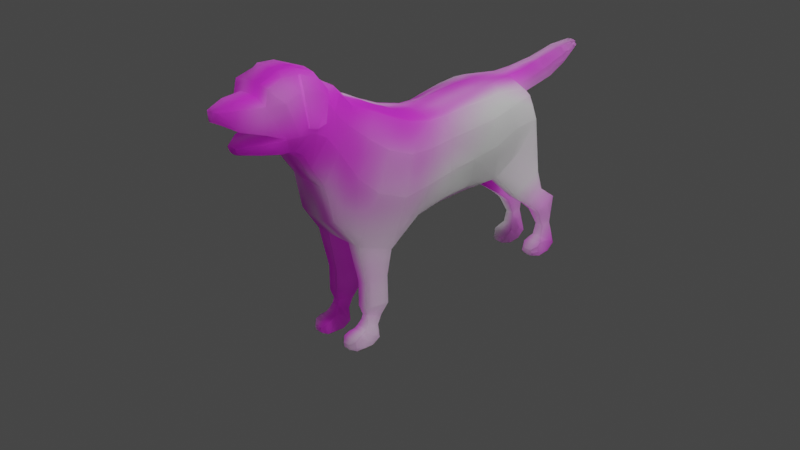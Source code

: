 # Source: hewie_bkp_w_laplace2.blend  (saved by Blender 2.83.19; exported with 4.5.12 LTS)
import bpy
from mathutils import Matrix  # noqa: F401  (used for matrix-valued properties, if any)

bpy.ops.wm.read_factory_settings(use_empty=True)
scene = bpy.context.scene
scene.name = 'Scene'

# ---- collections
col_collection = bpy.data.collections.new('Collection'); scene.collection.children.link(col_collection)

# ---- images (referenced by path relative to the original .blend; pixels are not part of the script)
import os
ASSET_DIR = os.environ.get("B2B_ASSET_DIR", "")  # directory of the original .blend (textures are referenced by path, not embedded)
HERE = os.path.dirname(os.path.abspath(__file__))  # packed textures are extracted next to this script under _unpacked/

def load_image(name, relpath, width, height, colorspace="sRGB"):
    """Load a texture the original file referenced (path relative to the .blend, or extracted next to this script)."""
    p = next((c for c in (os.path.join(HERE, relpath), os.path.join(ASSET_DIR, relpath)) if relpath and os.path.exists(c)), "")
    if p:
        img = bpy.data.images.load(p, check_existing=True)
        img.name = name
    else:  # same state as the original file: an image datablock whose file is absent (Cycles renders it pink)
        img = bpy.data.images.new(name, width, height)
        img.source = "FILE"
        img.filepath = "//" + (relpath or name)
    img.colorspace_settings.name = colorspace
    return img
img_brown_fur_texture_jpg_001 = load_image('brown-fur-texture.jpg.001', 'brown-fur-texture.jpg', 1024, 1024, 'sRGB')

# ---- materials (node trees are filled in below, after node groups)
mat_material = bpy.data.materials.new('Material')
mat_material.alpha_threshold = 0.0
mat_material.line_color = (0.0, 0.0, 0.0, 1.0)

# ---- node groups
ng_poliigon_uber_mapping = bpy.data.node_groups.new('Poliigon Uber Mapping', 'ShaderNodeTree')
_s = ng_poliigon_uber_mapping.interface.new_socket(name='UV', in_out='OUTPUT', socket_type='NodeSocketVector')
_s.min_value = 0.0
_s.max_value = -3.403e+38
_s = ng_poliigon_uber_mapping.interface.new_socket(name='GridView', in_out='OUTPUT', socket_type='NodeSocketFloat')
_s = ng_poliigon_uber_mapping.interface.new_socket(name='UV', in_out='INPUT', socket_type='NodeSocketVector')
_s.min_value = 0.0
_s.max_value = -3.403e+38
_s = ng_poliigon_uber_mapping.interface.new_socket(name='Scale', in_out='INPUT', socket_type='NodeSocketFloat')
_s.default_value = 1.0
_s = ng_poliigon_uber_mapping.interface.new_socket(name='Aspect Ratio', in_out='INPUT', socket_type='NodeSocketFloat')
_s.default_value = 1.0
_s = ng_poliigon_uber_mapping.interface.new_socket(name='Translate X', in_out='INPUT', socket_type='NodeSocketFloat')
_s = ng_poliigon_uber_mapping.interface.new_socket(name='Translate Y', in_out='INPUT', socket_type='NodeSocketFloat')
_s = ng_poliigon_uber_mapping.interface.new_socket(name='Global Rotation', in_out='INPUT', socket_type='NodeSocketFloat')
_s = ng_poliigon_uber_mapping.interface.new_socket(name='Mosaic Rotation', in_out='INPUT', socket_type='NodeSocketFloat')
_s.min_value = 0.0
_s.max_value = 100.0
_s = ng_poliigon_uber_mapping.interface.new_socket(name='Mosaic Noise', in_out='INPUT', socket_type='NodeSocketFloat')
_s.min_value = 0.0
_s.max_value = 1.0
_N = ng_poliigon_uber_mapping.nodes; _L = ng_poliigon_uber_mapping.links
n0 = _N.new('ShaderNodeTexChecker'); n0.name = 'Checker Texture.001'; n0.location = (68, -30)
n0.inputs[1].default_value = (0.0, 0.0, 0.0, 1.0)
n0.inputs[2].default_value = (1.0, 1.0, 1.0, 1.0)
n0.inputs[3].default_value = 1.0
n1 = _N.new('ShaderNodeTexChecker'); n1.name = 'Checker Texture.002'; n1.location = (65, -202)
n1.inputs[1].default_value = (0.01002, 0.01002, 0.01002, 1.0)
n1.inputs[2].default_value = (0.7874, 0.7874, 0.7874, 1.0)
n1.inputs[3].default_value = 4.0
n2 = _N.new('ShaderNodeCombineXYZ'); n2.name = 'Combine XYZ'; n2.location = (870, -119)
n2.hide = True
n2.inputs[2].default_value = 0.2
n3 = _N.new('ShaderNodeCombineXYZ'); n3.name = 'Combine XYZ.001'; n3.location = (194, -35)
n3.hide = True
n4 = _N.new('ShaderNodeCombineXYZ'); n4.name = 'Combine XYZ.002'; n4.location = (777, -218)
n4.hide = True
n4.inputs[2].default_value = 16.4
n5 = _N.new('ShaderNodeCombineXYZ'); n5.name = 'Combine XYZ.003'; n5.location = (783, -35)
n5.hide = True
n5.inputs[2].default_value = 8.1
n6 = _N.new('ShaderNodeCombineXYZ'); n6.name = 'Combine XYZ.004'; n6.location = (30, -110)
n6.hide = True
n7 = _N.new('ShaderNodeCombineXYZ'); n7.name = 'Combine XYZ.005'; n7.location = (525, -54)
n8 = _N.new('ShaderNodeCombineXYZ'); n8.name = 'Combine XYZ.006'; n8.location = (1138, -44)
n9 = _N.new('ShaderNodeCombineXYZ'); n9.name = 'Combine XYZ.007'; n9.location = (519, -138)
n10 = _N.new('NodeFrame'); n10.name = 'Frame'; n10.location = (-1737, 826)
n10.label = 'Scale'
n10.width = 403
n10.label_size = 64
n11 = _N.new('NodeFrame'); n11.name = 'Frame.001'; n11.location = (257, 856)
n11.label = 'Mosaic Rotation'
n11.width = 671
n11.label_size = 64
n12 = _N.new('NodeFrame'); n12.name = 'Frame.002'; n12.location = (-1232, 696)
n12.label = 'Mosaic Noise'
n12.width = 1456
n12.label_size = 64
n13 = _N.new('NodeFrame'); n13.name = 'Frame.003'; n13.location = (980, 609)
n13.label = 'Combine'
n13.width = 518
n13.label_size = 64
n14 = _N.new('NodeFrame'); n14.name = 'Frame.004'; n14.location = (3585, 527)
n14.label = 'GridView'
n14.width = 485
n14.label_size = 64
n15 = _N.new('NodeFrame'); n15.name = 'Frame.005'; n15.location = (2245, 628)
n15.label = 'Rotation'
n15.width = 1308
n15.label_size = 64
n16 = _N.new('NodeFrame'); n16.name = 'Frame.006'; n16.location = (1525, 626)
n16.label = 'Translation'
n16.width = 695
n16.label_size = 64
n17 = _N.new('NodeFrame'); n17.name = 'Frame.008'; n17.location = (3587, 900)
n17.label = 'Aspect Ratio'
n17.width = 689
n17.label_size = 64
n18 = _N.new('NodeGroupInput'); n18.name = 'Group Input'; n18.location = (-2148, 639)
n19 = _N.new('NodeGroupOutput'); n19.name = 'Group Output'; n19.location = (4444, 580)
n20 = _N.new('ShaderNodeMath'); n20.name = 'Math'; n20.location = (30, -35)
n20.hide = True
n20.operation = 'MODULO'
n20.inputs[2].default_value = 0.0
n21 = _N.new('ShaderNodeMath'); n21.name = 'Math.001'; n21.location = (557, -39)
n21.hide = True
n21.operation = 'ROUND'
n21.inputs[1].default_value = 1.3
n21.inputs[2].default_value = 0.0
n22 = _N.new('ShaderNodeMath'); n22.name = 'Math.002'; n22.location = (469, -123)
n22.hide = True
n22.operation = 'ROUND'
n22.inputs[1].default_value = 1.3
n22.inputs[2].default_value = 0.0
n23 = _N.new('ShaderNodeMath'); n23.name = 'Math.003'; n23.location = (32, -53)
n23.hide = True
n23.operation = 'SUBTRACT'
n23.inputs[2].default_value = 0.0
n24 = _N.new('ShaderNodeMath'); n24.name = 'Math.004'; n24.location = (30, -118)
n24.hide = True
n24.operation = 'SUBTRACT'
n24.inputs[2].default_value = 0.0
n25 = _N.new('ShaderNodeMath'); n25.name = 'Math.005'; n25.location = (50, -292)
n25.hide = True
n25.operation = 'MODULO'
n25.inputs[2].default_value = 0.0
n26 = _N.new('ShaderNodeMath'); n26.name = 'Math.006'; n26.location = (1202, -145)
n26.hide = True
n26.operation = 'MULTIPLY'
n26.inputs[2].default_value = 0.0
n27 = _N.new('ShaderNodeMath'); n27.name = 'Math.007'; n27.location = (1201, -195)
n27.hide = True
n27.operation = 'MULTIPLY'
n27.inputs[2].default_value = 0.0
n28 = _N.new('ShaderNodeMath'); n28.name = 'Math.008'; n28.location = (84, -134)
n28.hide = True
n28.operation = 'SINE'
n28.inputs[1].default_value = 1.0
n28.inputs[2].default_value = 0.0
n29 = _N.new('ShaderNodeMath'); n29.name = 'Math.009'; n29.location = (288, -63)
n29.hide = True
n29.operation = 'MULTIPLY'
n29.inputs[2].default_value = 0.0
n30 = _N.new('ShaderNodeMath'); n30.name = 'Math.010'; n30.location = (85, -208)
n30.hide = True
n30.operation = 'COSINE'
n30.inputs[1].default_value = 1.0
n30.inputs[2].default_value = 0.0
n31 = _N.new('ShaderNodeMath'); n31.name = 'Math.011'; n31.location = (285, -237)
n31.hide = True
n31.operation = 'MULTIPLY'
n31.inputs[2].default_value = 0.0
n32 = _N.new('ShaderNodeMath'); n32.name = 'Math.012'; n32.location = (501, -141)
n32.hide = True
n32.operation = 'SUBTRACT'
n32.inputs[2].default_value = 0.0
n33 = _N.new('ShaderNodeMath'); n33.name = 'Math.013'; n33.location = (282, -158)
n33.hide = True
n33.operation = 'MULTIPLY'
n33.inputs[2].default_value = 0.0
n34 = _N.new('ShaderNodeMath'); n34.name = 'Math.014'; n34.location = (287, -300)
n34.hide = True
n34.operation = 'MULTIPLY'
n34.inputs[2].default_value = 0.0
n35 = _N.new('ShaderNodeMath'); n35.name = 'Math.015'; n35.location = (494, -259)
n35.hide = True
n35.inputs[2].default_value = 0.0
n36 = _N.new('ShaderNodeMath'); n36.name = 'Math.016'; n36.location = (1286, -39)
n36.hide = True
n36.operation = 'MULTIPLY'
n36.inputs[2].default_value = 0.0
n37 = _N.new('ShaderNodeMath'); n37.name = 'Math.017'; n37.location = (230, -75)
n37.hide = True
n37.operation = 'MULTIPLY'
n37.inputs[2].default_value = 0.0
n38 = _N.new('ShaderNodeMath'); n38.name = 'Math.018'; n38.location = (233, -114)
n38.hide = True
n38.operation = 'MULTIPLY'
n38.inputs[2].default_value = 0.0
n39 = _N.new('ShaderNodeMath'); n39.name = 'Math.019'; n39.location = (271, -30)
n39.inputs[2].default_value = 0.0
n40 = _N.new('ShaderNodeMath'); n40.name = 'Math.020'; n40.location = (284, -30)
n40.operation = 'MULTIPLY'
n40.inputs[2].default_value = 0.0
n41 = _N.new('ShaderNodeMath'); n41.name = 'Math.021'; n41.location = (263, -199)
n41.inputs[2].default_value = 0.0
n42 = _N.new('ShaderNodeMath'); n42.name = 'Math.022'; n42.location = (223, -163)
n42.hide = True
n42.operation = 'MULTIPLY'
n42.inputs[1].default_value = 3.141
n42.inputs[2].default_value = 0.0
n43 = _N.new('ShaderNodeMath'); n43.name = 'Math.023'; n43.location = (394, -167)
n43.hide = True
n43.operation = 'DIVIDE'
n43.inputs[1].default_value = 180.0
n43.inputs[2].default_value = 0.0
n44 = _N.new('ShaderNodeMath'); n44.name = 'Math.024'; n44.location = (572, -132)
n44.hide = True
n44.operation = 'SINE'
n44.inputs[1].default_value = 1.0
n44.inputs[2].default_value = 0.0
n45 = _N.new('ShaderNodeMath'); n45.name = 'Math.025'; n45.location = (572, -177)
n45.hide = True
n45.operation = 'COSINE'
n45.inputs[1].default_value = 1.0
n45.inputs[2].default_value = 0.0
n46 = _N.new('ShaderNodeMath'); n46.name = 'Math.026'; n46.location = (774, -35)
n46.hide = True
n46.operation = 'MULTIPLY'
n46.inputs[2].default_value = 0.0
n47 = _N.new('ShaderNodeMath'); n47.name = 'Math.027'; n47.location = (778, -113)
n47.hide = True
n47.operation = 'MULTIPLY'
n47.inputs[2].default_value = 0.0
n48 = _N.new('ShaderNodeMath'); n48.name = 'Math.028'; n48.location = (938, -77)
n48.hide = True
n48.operation = 'SUBTRACT'
n48.inputs[2].default_value = 0.0
n49 = _N.new('ShaderNodeMath'); n49.name = 'Math.029'; n49.location = (787, -186)
n49.hide = True
n49.operation = 'MULTIPLY'
n49.inputs[2].default_value = 0.0
n50 = _N.new('ShaderNodeMath'); n50.name = 'Math.030'; n50.location = (782, -287)
n50.hide = True
n50.operation = 'MULTIPLY'
n50.inputs[2].default_value = 0.0
n51 = _N.new('ShaderNodeMath'); n51.name = 'Math.031'; n51.location = (946, -237)
n51.hide = True
n51.inputs[2].default_value = 0.0
n52 = _N.new('ShaderNodeMix'); n52.name = 'Mix'; n52.location = (197, -137)
n52.hide = True
n52.data_type = 'RGBA'
n52.blend_type = 'MULTIPLY'
n52.inputs[0].default_value = 1.0
n53 = _N.new('ShaderNodeMix'); n53.name = 'Mix.001'; n53.location = (314, -69)
n53.data_type = 'RGBA'
n53.blend_type = 'DIFFERENCE'
n53.inputs[0].default_value = 1.0
n54 = _N.new('ShaderNodeMix'); n54.name = 'Mix.002'; n54.location = (386, -37)
n54.hide = True
n54.data_type = 'RGBA'
n54.blend_type = 'DIFFERENCE'
n55 = _N.new('ShaderNodeMix'); n55.name = 'Mix.003'; n55.location = (294, -120)
n55.hide = True
n55.data_type = 'RGBA'
n55.blend_type = 'DIFFERENCE'
n56 = _N.new('ShaderNodeTexNoise'); n56.name = 'Musgrave Texture'; n56.location = (1056, -126)
n56.width = 150
n56.hide = True
n56.noise_type = 'HETERO_TERRAIN'
n56.normalize = False
n56.inputs[2].default_value = 9.4
n56.inputs[3].default_value = 4.0
n56.inputs[4].default_value = 0.0256
n56.inputs[5].default_value = 2.5
n56.inputs[6].default_value = 1.0
n57 = _N.new('ShaderNodeTexNoise'); n57.name = 'Musgrave Texture.001'; n57.location = (963, -220)
n57.width = 150
n57.hide = True
n57.noise_type = 'HETERO_TERRAIN'
n57.normalize = False
n57.inputs[2].default_value = 9.4
n57.inputs[3].default_value = 4.0
n57.inputs[4].default_value = 0.0256
n57.inputs[5].default_value = 2.5
n57.inputs[6].default_value = 1.0
n58 = _N.new('ShaderNodeTexNoise'); n58.name = 'Musgrave Texture.002'; n58.location = (964, -52)
n58.width = 150
n58.hide = True
n58.noise_type = 'HETERO_TERRAIN'
n58.normalize = False
n58.inputs[2].default_value = 9.4
n58.inputs[3].default_value = 4.0
n58.inputs[4].default_value = 0.0256
n58.inputs[5].default_value = 2.5
n58.inputs[6].default_value = 1.0
n59 = _N.new('ShaderNodeTexNoise'); n59.name = 'Noise Texture'; n59.location = (44, -182)
n59.hide = True
n60 = _N.new('NodeReroute'); n60.name = 'Reroute'; n60.location = (-1754, 781)
n60.width = 16
n60.socket_idname = 'NodeSocketVector'
n61 = _N.new('NodeReroute'); n61.name = 'Reroute.001'; n61.location = (-1756, 607)
n61.width = 16
n61.socket_idname = 'NodeSocketVector'
n62 = _N.new('NodeReroute'); n62.name = 'Reroute.002'; n62.location = (-1714, 585)
n62.width = 16
n62.socket_idname = 'NodeSocketFloat'
n63 = _N.new('NodeReroute'); n63.name = 'Reroute.003'; n63.location = (200, -93)
n63.width = 16
n63.socket_idname = 'NodeSocketFloat'
n64 = _N.new('NodeReroute'); n64.name = 'Reroute.004'; n64.location = (-1539, 589)
n64.width = 16
n64.socket_idname = 'NodeSocketFloat'
n65 = _N.new('NodeReroute'); n65.name = 'Reroute.005'; n65.location = (199, -131)
n65.width = 16
n65.socket_idname = 'NodeSocketFloat'
n66 = _N.new('NodeReroute'); n66.name = 'Reroute.006'; n66.location = (-69, 481)
n66.width = 16
n66.socket_idname = 'NodeSocketFloat'
n67 = _N.new('NodeReroute'); n67.name = 'Reroute.007'; n67.location = (150, 544)
n67.width = 16
n67.socket_idname = 'NodeSocketFloat'
n68 = _N.new('NodeReroute'); n68.name = 'Reroute.008'; n68.location = (-57, 251)
n68.width = 16
n68.socket_idname = 'NodeSocketFloat'
n69 = _N.new('NodeReroute'); n69.name = 'Reroute.009'; n69.location = (147, 803)
n69.width = 16
n69.socket_idname = 'NodeSocketFloat'
n70 = _N.new('NodeReroute'); n70.name = 'Reroute.010'; n70.location = (152, 272)
n70.width = 16
n70.socket_idname = 'NodeSocketFloat'
n71 = _N.new('NodeReroute'); n71.name = 'Reroute.011'; n71.location = (-1284, 283)
n71.width = 16
n71.socket_idname = 'NodeSocketFloat'
n72 = _N.new('NodeReroute'); n72.name = 'Reroute.012'; n72.location = (-1283, 588)
n72.width = 16
n72.socket_idname = 'NodeSocketFloat'
n73 = _N.new('NodeReroute'); n73.name = 'Reroute.013'; n73.location = (1162, -163)
n73.width = 16
n73.socket_idname = 'NodeSocketFloat'
n74 = _N.new('NodeReroute'); n74.name = 'Reroute.014'; n74.location = (-69, 277)
n74.width = 16
n74.socket_idname = 'NodeSocketFloat'
n75 = _N.new('NodeReroute'); n75.name = 'Reroute.015'; n75.location = (1177, -56)
n75.width = 16
n75.socket_idname = 'NodeSocketFloat'
n76 = _N.new('NodeReroute'); n76.name = 'Reroute.016'; n76.location = (1251, -42)
n76.width = 16
n76.socket_idname = 'NodeSocketFloat'
n77 = _N.new('NodeReroute'); n77.name = 'Reroute.017'; n77.location = (1251, -149)
n77.width = 16
n77.socket_idname = 'NodeSocketFloat'
n78 = _N.new('NodeReroute'); n78.name = 'Reroute.018'; n78.location = (1150, -76)
n78.width = 16
n78.socket_idname = 'NodeSocketFloat'
n79 = _N.new('NodeReroute'); n79.name = 'Reroute.019'; n79.location = (1150, -193)
n79.width = 16
n79.socket_idname = 'NodeSocketFloat'
n80 = _N.new('NodeReroute'); n80.name = 'Reroute.020'; n80.location = (1187, -243)
n80.width = 16
n80.socket_idname = 'NodeSocketFloat'
n81 = _N.new('NodeReroute'); n81.name = 'Reroute.021'; n81.location = (1187, -147)
n81.width = 16
n81.socket_idname = 'NodeSocketFloat'
n82 = _N.new('NodeReroute'); n82.name = 'Reroute.022'; n82.location = (170, -158)
n82.width = 16
n82.socket_idname = 'NodeSocketFloat'
n83 = _N.new('NodeReroute'); n83.name = 'Reroute.023'; n83.location = (1063, 244)
n83.width = 16
n83.socket_idname = 'NodeSocketFloat'
n84 = _N.new('NodeReroute'); n84.name = 'Reroute.024'; n84.location = (-1307, 250)
n84.width = 16
n84.socket_idname = 'NodeSocketFloat'
n85 = _N.new('NodeReroute'); n85.name = 'Reroute.025'; n85.location = (-1306, 493)
n85.width = 16
n85.socket_idname = 'NodeSocketFloat'
n86 = _N.new('NodeReroute'); n86.name = 'Reroute.026'; n86.location = (-1329, 563)
n86.width = 16
n86.socket_idname = 'NodeSocketFloat'
n87 = _N.new('NodeReroute'); n87.name = 'Reroute.027'; n87.location = (-1328, 232)
n87.width = 16
n87.socket_idname = 'NodeSocketFloat'
n88 = _N.new('NodeReroute'); n88.name = 'Reroute.028'; n88.location = (-1358, 533)
n88.width = 16
n88.socket_idname = 'NodeSocketFloat'
n89 = _N.new('NodeReroute'); n89.name = 'Reroute.029'; n89.location = (-1353, 207)
n89.width = 16
n89.socket_idname = 'NodeSocketFloat'
n90 = _N.new('NodeReroute'); n90.name = 'Reroute.030'; n90.location = (230, -334)
n90.width = 16
n90.socket_idname = 'NodeSocketFloat'
n91 = _N.new('NodeReroute'); n91.name = 'Reroute.031'; n91.location = (1667, 195)
n91.width = 16
n91.socket_idname = 'NodeSocketFloat'
n92 = _N.new('NodeReroute'); n92.name = 'Reroute.032'; n92.location = (200, -165)
n92.width = 16
n92.socket_idname = 'NodeSocketFloat'
n93 = _N.new('NodeReroute'); n93.name = 'Reroute.033'; n93.location = (1641, 222)
n93.width = 16
n93.socket_idname = 'NodeSocketFloat'
n94 = _N.new('NodeReroute'); n94.name = 'Reroute.034'; n94.location = (-1290, 813)
n94.width = 16
n94.socket_idname = 'NodeSocketFloat'
n95 = _N.new('NodeReroute'); n95.name = 'Reroute.035'; n95.location = (-1285, 776)
n95.width = 16
n95.socket_idname = 'NodeSocketFloat'
n96 = _N.new('NodeReroute'); n96.name = 'Reroute.036'; n96.location = (109, 777)
n96.width = 16
n96.socket_idname = 'NodeSocketFloat'
n97 = _N.new('NodeReroute'); n97.name = 'Reroute.037'; n97.location = (-1380, 514)
n97.width = 16
n97.socket_idname = 'NodeSocketFloat'
n98 = _N.new('NodeReroute'); n98.name = 'Reroute.038'; n98.location = (-1375, 175)
n98.width = 16
n98.socket_idname = 'NodeSocketFloat'
n99 = _N.new('NodeReroute'); n99.name = 'Reroute.039'; n99.location = (182, -167)
n99.width = 16
n99.socket_idname = 'NodeSocketFloat'
n100 = _N.new('NodeReroute'); n100.name = 'Reroute.040'; n100.location = (2330, 149)
n100.width = 16
n100.socket_idname = 'NodeSocketFloat'
n101 = _N.new('NodeReroute'); n101.name = 'Reroute.041'; n101.location = (33, -187)
n101.width = 16
n101.socket_idname = 'NodeSocketVector'
n102 = _N.new('NodeReroute'); n102.name = 'Reroute.042'; n102.location = (-1255, 514)
n102.width = 16
n102.socket_idname = 'NodeSocketVector'
n103 = _N.new('NodeReroute'); n103.name = 'Reroute.043'; n103.location = (-1255, 609)
n103.width = 16
n103.socket_idname = 'NodeSocketVector'
n104 = _N.new('NodeReroute'); n104.name = 'Reroute.044'; n104.location = (-1283, 505)
n104.width = 16
n104.socket_idname = 'NodeSocketFloat'
n105 = _N.new('NodeReroute'); n105.name = 'Reroute.045'; n105.location = (327, -198)
n105.width = 16
n105.socket_idname = 'NodeSocketFloat'
n106 = _N.new('NodeReroute'); n106.name = 'Reroute.046'; n106.location = (328, -59)
n106.width = 16
n106.socket_idname = 'NodeSocketFloat'
n107 = _N.new('NodeReroute'); n107.name = 'Reroute.047'; n107.location = (-1397, 474)
n107.width = 16
n107.socket_idname = 'NodeSocketFloat'
n108 = _N.new('NodeReroute'); n108.name = 'Reroute.048'; n108.location = (-1392, 149)
n108.width = 16
n108.socket_idname = 'NodeSocketFloat'
n109 = _N.new('NodeReroute'); n109.name = 'Reroute.049'; n109.location = (-976, 148)
n109.width = 16
n109.socket_idname = 'NodeSocketFloat'
n110 = _N.new('NodeReroute'); n110.name = 'Reroute.050'; n110.location = (254, -36)
n110.width = 16
n110.socket_idname = 'NodeSocketFloat'
n111 = _N.new('NodeReroute'); n111.name = 'Reroute.051'; n111.location = (254, -119)
n111.width = 16
n111.socket_idname = 'NodeSocketFloat'
n112 = _N.new('NodeReroute'); n112.name = 'Reroute.052'; n112.location = (327, -141)
n112.width = 16
n112.socket_idname = 'NodeSocketFloat'
n113 = _N.new('NodeReroute'); n113.name = 'Reroute.053'; n113.location = (2791, 577)
n113.width = 16
n113.socket_idname = 'NodeSocketFloat'
n114 = _N.new('NodeReroute'); n114.name = 'Reroute.054'; n114.location = (2635, 528)
n114.width = 16
n114.socket_idname = 'NodeSocketFloat'
n115 = _N.new('ShaderNodeSeparateXYZ'); n115.name = 'Separate XYZ'; n115.location = (30, -35)
n115.hide = True
n116 = _N.new('ShaderNodeSeparateXYZ'); n116.name = 'Separate XYZ.001'; n116.location = (30, -85)
n117 = _N.new('ShaderNodeSeparateXYZ'); n117.name = 'Separate XYZ.002'; n117.location = (30, -34)
n118 = _N.new('ShaderNodeSeparateXYZ'); n118.name = 'Separate XYZ.003'; n118.location = (30, -162)
n119 = _N.new('ShaderNodeVectorMath'); n119.name = 'Vector Math'; n119.location = (348, -95)
n119.hide = True
n0.parent = n14
n1.parent = n14
n2.parent = n12
n3.parent = n13
n4.parent = n12
n5.parent = n12
n6.parent = n13
n7.parent = n16
n8.parent = n15
n9.parent = n17
n20.parent = n11
n21.parent = n12
n22.parent = n12
n23.parent = n12
n24.parent = n12
n25.parent = n11
n26.parent = n12
n27.parent = n12
n28.parent = n11
n29.parent = n11
n30.parent = n11
n31.parent = n11
n32.parent = n11
n33.parent = n11
n34.parent = n11
n35.parent = n11
n36.parent = n12
n37.parent = n10
n38.parent = n10
n39.parent = n16
n40.parent = n17
n41.parent = n16
n42.parent = n15
n43.parent = n15
n44.parent = n15
n45.parent = n15
n46.parent = n15
n47.parent = n15
n48.parent = n15
n49.parent = n15
n50.parent = n15
n51.parent = n15
n52.parent = n13
n53.parent = n14
n54.parent = n12
n55.parent = n12
n56.parent = n12
n57.parent = n12
n58.parent = n12
n59.parent = n12
n63.parent = n10
n65.parent = n10
n73.parent = n12
n75.parent = n12
n76.parent = n12
n77.parent = n12
n78.parent = n12
n79.parent = n12
n80.parent = n12
n81.parent = n12
n82.parent = n13
n90.parent = n16
n92.parent = n16
n99.parent = n15
n101.parent = n14
n105.parent = n12
n106.parent = n12
n110.parent = n12
n111.parent = n12
n112.parent = n12
n115.parent = n10
n116.parent = n16
n117.parent = n15
n118.parent = n17
n119.parent = n13
_L.new(n115.outputs[0], n37.inputs[0])
_L.new(n115.outputs[1], n38.inputs[0])
_L.new(n3.outputs[0], n119.inputs[0])
_L.new(n26.outputs[0], n6.inputs[0])
_L.new(n27.outputs[0], n6.inputs[1])
_L.new(n60.outputs[0], n115.inputs[0])
_L.new(n73.outputs[0], n26.inputs[1])
_L.new(n75.outputs[0], n36.inputs[1])
_L.new(n21.outputs[0], n2.inputs[0])
_L.new(n22.outputs[0], n2.inputs[1])
_L.new(n23.outputs[0], n54.inputs[6])
_L.new(n21.outputs[0], n4.inputs[0])
_L.new(n22.outputs[0], n4.inputs[1])
_L.new(n4.outputs[0], n57.inputs[0])
_L.new(n21.outputs[0], n5.inputs[0])
_L.new(n22.outputs[0], n5.inputs[1])
_L.new(n2.outputs[0], n56.inputs[0])
_L.new(n5.outputs[0], n58.inputs[0])
_L.new(n37.outputs[0], n23.inputs[0])
_L.new(n38.outputs[0], n24.inputs[0])
_L.new(n76.outputs[0], n36.inputs[0])
_L.new(n81.outputs[0], n26.inputs[0])
_L.new(n79.outputs[0], n27.inputs[0])
_L.new(n20.outputs[0], n29.inputs[0])
_L.new(n28.outputs[0], n29.inputs[1])
_L.new(n30.outputs[0], n31.inputs[0])
_L.new(n25.outputs[0], n31.inputs[1])
_L.new(n20.outputs[0], n33.inputs[0])
_L.new(n30.outputs[0], n33.inputs[1])
_L.new(n28.outputs[0], n34.inputs[0])
_L.new(n25.outputs[0], n34.inputs[1])
_L.new(n33.outputs[0], n32.inputs[0])
_L.new(n34.outputs[0], n32.inputs[1])
_L.new(n29.outputs[0], n35.inputs[0])
_L.new(n31.outputs[0], n35.inputs[1])
_L.new(n36.outputs[0], n28.inputs[0])
_L.new(n94.outputs[0], n20.inputs[0])
_L.new(n96.outputs[0], n25.inputs[0])
_L.new(n36.outputs[0], n30.inputs[0])
_L.new(n32.outputs[0], n3.inputs[0])
_L.new(n35.outputs[0], n3.inputs[1])
_L.new(n6.outputs[0], n52.inputs[6])
_L.new(n52.outputs[2], n119.inputs[1])
_L.new(n82.outputs[0], n52.inputs[7])
_L.new(n69.outputs[0], n20.inputs[1])
_L.new(n119.outputs[0], n116.inputs[0])
_L.new(n116.outputs[0], n39.inputs[0])
_L.new(n116.outputs[1], n41.inputs[0])
_L.new(n39.outputs[0], n7.inputs[0])
_L.new(n41.outputs[0], n7.inputs[1])
_L.new(n92.outputs[0], n39.inputs[1])
_L.new(n90.outputs[0], n41.inputs[1])
_L.new(n42.outputs[0], n43.inputs[0])
_L.new(n43.outputs[0], n44.inputs[0])
_L.new(n43.outputs[0], n45.inputs[0])
_L.new(n113.outputs[0], n46.inputs[0])
_L.new(n45.outputs[0], n46.inputs[1])
_L.new(n114.outputs[0], n47.inputs[0])
_L.new(n44.outputs[0], n47.inputs[1])
_L.new(n46.outputs[0], n48.inputs[0])
_L.new(n47.outputs[0], n48.inputs[1])
_L.new(n48.outputs[0], n8.inputs[0])
_L.new(n44.outputs[0], n49.inputs[1])
_L.new(n45.outputs[0], n50.inputs[1])
_L.new(n49.outputs[0], n51.inputs[0])
_L.new(n50.outputs[0], n51.inputs[1])
_L.new(n7.outputs[0], n117.inputs[0])
_L.new(n101.outputs[0], n0.inputs[0])
_L.new(n99.outputs[0], n42.inputs[0])
_L.new(n61.outputs[0], n60.inputs[0])
_L.new(n18.outputs[0], n61.inputs[0])
_L.new(n18.outputs[1], n62.inputs[0])
_L.new(n62.outputs[0], n64.inputs[0])
_L.new(n63.outputs[0], n37.inputs[1])
_L.new(n65.outputs[0], n63.inputs[0])
_L.new(n64.outputs[0], n65.inputs[0])
_L.new(n74.outputs[0], n70.inputs[0])
_L.new(n104.outputs[0], n71.inputs[0])
_L.new(n64.outputs[0], n72.inputs[0])
_L.new(n71.outputs[0], n74.inputs[0])
_L.new(n66.outputs[0], n73.inputs[0])
_L.new(n67.outputs[0], n69.inputs[0])
_L.new(n74.outputs[0], n66.inputs[0])
_L.new(n66.outputs[0], n27.inputs[1])
_L.new(n70.outputs[0], n67.inputs[0])
_L.new(n67.outputs[0], n25.inputs[1])
_L.new(n84.outputs[0], n68.inputs[0])
_L.new(n68.outputs[0], n75.inputs[0])
_L.new(n77.outputs[0], n76.inputs[0])
_L.new(n56.outputs[0], n77.inputs[0])
_L.new(n58.outputs[0], n78.inputs[0])
_L.new(n78.outputs[0], n79.inputs[0])
_L.new(n57.outputs[0], n80.inputs[0])
_L.new(n80.outputs[0], n81.inputs[0])
_L.new(n83.outputs[0], n82.inputs[0])
_L.new(n68.outputs[0], n83.inputs[0])
_L.new(n85.outputs[0], n84.inputs[0])
_L.new(n18.outputs[6], n85.inputs[0])
_L.new(n18.outputs[3], n86.inputs[0])
_L.new(n86.outputs[0], n87.inputs[0])
_L.new(n18.outputs[4], n88.inputs[0])
_L.new(n88.outputs[0], n89.inputs[0])
_L.new(n91.outputs[0], n90.inputs[0])
_L.new(n89.outputs[0], n91.inputs[0])
_L.new(n93.outputs[0], n92.inputs[0])
_L.new(n87.outputs[0], n93.inputs[0])
_L.new(n37.outputs[0], n94.inputs[0])
_L.new(n38.outputs[0], n95.inputs[0])
_L.new(n95.outputs[0], n96.inputs[0])
_L.new(n18.outputs[5], n97.inputs[0])
_L.new(n97.outputs[0], n98.inputs[0])
_L.new(n100.outputs[0], n99.inputs[0])
_L.new(n98.outputs[0], n100.inputs[0])
_L.new(n101.outputs[0], n1.inputs[0])
_L.new(n0.outputs[0], n53.inputs[6])
_L.new(n1.outputs[0], n53.inputs[7])
_L.new(n53.outputs[2], n19.inputs[1])
_L.new(n8.outputs[0], n101.inputs[0])
_L.new(n24.outputs[0], n55.inputs[6])
_L.new(n102.outputs[0], n59.inputs[0])
_L.new(n103.outputs[0], n102.inputs[0])
_L.new(n61.outputs[0], n103.inputs[0])
_L.new(n54.outputs[2], n21.inputs[0])
_L.new(n55.outputs[2], n22.inputs[0])
_L.new(n72.outputs[0], n104.inputs[0])
_L.new(n59.outputs[0], n105.inputs[0])
_L.new(n112.outputs[0], n106.inputs[0])
_L.new(n106.outputs[0], n54.inputs[7])
_L.new(n65.outputs[0], n38.inputs[1])
_L.new(n110.outputs[0], n54.inputs[0])
_L.new(n18.outputs[7], n107.inputs[0])
_L.new(n107.outputs[0], n108.inputs[0])
_L.new(n108.outputs[0], n109.inputs[0])
_L.new(n111.outputs[0], n110.inputs[0])
_L.new(n109.outputs[0], n111.inputs[0])
_L.new(n111.outputs[0], n55.inputs[0])
_L.new(n105.outputs[0], n112.inputs[0])
_L.new(n112.outputs[0], n55.inputs[7])
_L.new(n104.outputs[0], n59.inputs[2])
_L.new(n113.outputs[0], n49.inputs[0])
_L.new(n117.outputs[0], n113.inputs[0])
_L.new(n114.outputs[0], n50.inputs[0])
_L.new(n117.outputs[1], n114.inputs[0])
_L.new(n51.outputs[0], n8.inputs[1])
_L.new(n8.outputs[0], n118.inputs[0])
_L.new(n118.outputs[0], n9.inputs[0])
_L.new(n118.outputs[1], n40.inputs[0])
_L.new(n118.outputs[2], n9.inputs[2])
_L.new(n9.outputs[0], n19.inputs[0])
_L.new(n40.outputs[0], n9.inputs[1])
_L.new(n18.outputs[2], n40.inputs[1])
n19.is_active_output = True
ng_poliigon_pbr_mixer = bpy.data.node_groups.new('Poliigon PBR Mixer', 'ShaderNodeTree')
_s = ng_poliigon_pbr_mixer.interface.new_socket(name='Base Color', in_out='OUTPUT', socket_type='NodeSocketColor')
_s.default_value = (0.5, 0.5, 0.5, 1.0)
_s = ng_poliigon_pbr_mixer.interface.new_socket(name='Metalness', in_out='OUTPUT', socket_type='NodeSocketFloat')
_s = ng_poliigon_pbr_mixer.interface.new_socket(name='Roughness', in_out='OUTPUT', socket_type='NodeSocketFloat')
_s.default_value = 0.5
_s = ng_poliigon_pbr_mixer.interface.new_socket(name='Normal', in_out='OUTPUT', socket_type='NodeSocketVector')
_s.min_value = 0.0
_s.max_value = -3.403e+38
_s = ng_poliigon_pbr_mixer.interface.new_socket(name='Displacement', in_out='OUTPUT', socket_type='NodeSocketFloat')
_s.default_value = 0.5
_s = ng_poliigon_pbr_mixer.interface.new_socket(name='Fac', in_out='INPUT', socket_type='NodeSocketFloat')
_s.min_value = 0.0
_s.max_value = 1.0
_s = ng_poliigon_pbr_mixer.interface.new_socket(name='Base Color', in_out='INPUT', socket_type='NodeSocketColor')
_s.default_value = (1.0, 1.0, 1.0, 1.0)
_s = ng_poliigon_pbr_mixer.interface.new_socket(name='Metalness', in_out='INPUT', socket_type='NodeSocketFloat')
_s = ng_poliigon_pbr_mixer.interface.new_socket(name='Roughness', in_out='INPUT', socket_type='NodeSocketFloat')
_s = ng_poliigon_pbr_mixer.interface.new_socket(name='Normal', in_out='INPUT', socket_type='NodeSocketVector')
_s.min_value = 0.0
_s.max_value = -3.403e+38
_s = ng_poliigon_pbr_mixer.interface.new_socket(name='Displacement', in_out='INPUT', socket_type='NodeSocketFloat')
_s = ng_poliigon_pbr_mixer.interface.new_socket(name='Base Color 2', in_out='INPUT', socket_type='NodeSocketColor')
_s.default_value = (0.05378, 0.05378, 0.05378, 1.0)
_s = ng_poliigon_pbr_mixer.interface.new_socket(name='Metalness 2', in_out='INPUT', socket_type='NodeSocketFloat')
_s = ng_poliigon_pbr_mixer.interface.new_socket(name='Roughness 2', in_out='INPUT', socket_type='NodeSocketFloat')
_s = ng_poliigon_pbr_mixer.interface.new_socket(name='Normal 2', in_out='INPUT', socket_type='NodeSocketVector')
_s.min_value = 0.0
_s.max_value = -3.403e+38
_s = ng_poliigon_pbr_mixer.interface.new_socket(name='Displacement 2', in_out='INPUT', socket_type='NodeSocketFloat')
_N = ng_poliigon_pbr_mixer.nodes; _L = ng_poliigon_pbr_mixer.links
n0 = _N.new('NodeGroupOutput'); n0.name = 'Group Output'; n0.location = (634, -38)
n1 = _N.new('ShaderNodeMix'); n1.name = 'Mix'; n1.location = (287, 13)
n1.label = 'Base Color'
n1.hide = True
n1.data_type = 'RGBA'
n2 = _N.new('ShaderNodeMix'); n2.name = 'Mix.002'; n2.location = (287, -154)
n2.label = 'Roughness'
n2.hide = True
n2.data_type = 'RGBA'
n3 = _N.new('ShaderNodeMix'); n3.name = 'Mix.003'; n3.location = (287, -271)
n3.label = 'Normal'
n3.hide = True
n3.data_type = 'RGBA'
n4 = _N.new('ShaderNodeMix'); n4.name = 'Mix.004'; n4.location = (287, -312)
n4.label = 'Displacement'
n4.hide = True
n4.data_type = 'RGBA'
n5 = _N.new('ShaderNodeMix'); n5.name = 'Mix.005'; n5.location = (287, -29)
n5.label = 'SSS Amount'
n5.hide = True
n5.data_type = 'RGBA'
n6 = _N.new('ShaderNodeMix'); n6.name = 'Mix.006'; n6.location = (287, -70)
n6.label = 'SSS Color'
n6.hide = True
n6.data_type = 'RGBA'
n7 = _N.new('ShaderNodeMix'); n7.name = 'Mix.007'; n7.location = (287, -115)
n7.label = 'Metalness'
n7.hide = True
n7.data_type = 'RGBA'
n8 = _N.new('ShaderNodeMix'); n8.name = 'Mix.008'; n8.location = (287, -192)
n8.label = 'Alpha'
n8.hide = True
n8.data_type = 'RGBA'
n9 = _N.new('ShaderNodeMix'); n9.name = 'Mix.009'; n9.location = (287, -230)
n9.label = 'Transmission'
n9.hide = True
n9.data_type = 'RGBA'
n10 = _N.new('NodeReroute'); n10.name = 'Reroute'; n10.location = (230, 43)
n10.width = 16
n10.socket_idname = 'NodeSocketFloat'
n11 = _N.new('NodeReroute'); n11.name = 'Reroute.002'; n11.location = (230, 14)
n11.width = 16
n11.socket_idname = 'NodeSocketFloat'
n12 = _N.new('NodeReroute'); n12.name = 'Reroute.003'; n12.location = (230, -28)
n12.width = 16
n12.socket_idname = 'NodeSocketFloat'
n13 = _N.new('NodeReroute'); n13.name = 'Reroute.004'; n13.location = (230, -70)
n13.width = 16
n13.socket_idname = 'NodeSocketFloat'
n14 = _N.new('NodeReroute'); n14.name = 'Reroute.005'; n14.location = (230, -114)
n14.width = 16
n14.socket_idname = 'NodeSocketFloat'
n15 = _N.new('NodeReroute'); n15.name = 'Reroute.007'; n15.location = (230, -153)
n15.width = 16
n15.socket_idname = 'NodeSocketFloat'
n16 = _N.new('NodeReroute'); n16.name = 'Reroute.008'; n16.location = (230, -271)
n16.width = 16
n16.socket_idname = 'NodeSocketFloat'
n17 = _N.new('NodeReroute'); n17.name = 'Reroute.009'; n17.location = (230, -313)
n17.width = 16
n17.socket_idname = 'NodeSocketFloat'
n18 = _N.new('NodeReroute'); n18.name = 'Reroute.010'; n18.location = (230, -153)
n18.width = 16
n18.socket_idname = 'NodeSocketFloat'
n18.inputs[0].default_value = 0.0
n19 = _N.new('NodeReroute'); n19.name = 'Reroute.011'; n19.location = (230, -192)
n19.width = 16
n19.socket_idname = 'NodeSocketFloat'
n20 = _N.new('NodeReroute'); n20.name = 'Reroute.012'; n20.location = (230, -231)
n20.width = 16
n20.socket_idname = 'NodeSocketFloat'
n21 = _N.new('NodeGroupInput'); n21.name = 'Group Input'; n21.location = (28, 72)
_L.new(n21.outputs[1], n1.inputs[6])
_L.new(n21.outputs[6], n1.inputs[7])
_L.new(n21.outputs[3], n2.inputs[6])
_L.new(n21.outputs[4], n3.inputs[6])
_L.new(n21.outputs[9], n3.inputs[7])
_L.new(n1.outputs[2], n0.inputs[0])
_L.new(n2.outputs[2], n0.inputs[2])
_L.new(n3.outputs[2], n0.inputs[3])
_L.new(n21.outputs[10], n4.inputs[7])
_L.new(n4.outputs[2], n0.inputs[4])
_L.new(n21.outputs[8], n2.inputs[7])
_L.new(n21.outputs[5], n4.inputs[6])
_L.new(n21.outputs[2], n7.inputs[6])
_L.new(n21.outputs[7], n7.inputs[7])
_L.new(n7.outputs[2], n0.inputs[1])
_L.new(n21.outputs[0], n10.inputs[0])
_L.new(n10.outputs[0], n11.inputs[0])
_L.new(n11.outputs[0], n1.inputs[0])
_L.new(n11.outputs[0], n12.inputs[0])
_L.new(n12.outputs[0], n5.inputs[0])
_L.new(n12.outputs[0], n13.inputs[0])
_L.new(n13.outputs[0], n6.inputs[0])
_L.new(n13.outputs[0], n14.inputs[0])
_L.new(n14.outputs[0], n7.inputs[0])
_L.new(n14.outputs[0], n15.inputs[0])
_L.new(n15.outputs[0], n2.inputs[0])
_L.new(n15.outputs[0], n19.inputs[0])
_L.new(n16.outputs[0], n3.inputs[0])
_L.new(n16.outputs[0], n17.inputs[0])
_L.new(n17.outputs[0], n4.inputs[0])
_L.new(n19.outputs[0], n20.inputs[0])
_L.new(n20.outputs[0], n16.inputs[0])
_L.new(n20.outputs[0], n9.inputs[0])
_L.new(n19.outputs[0], n8.inputs[0])
n0.is_active_output = True

# ---- material node trees
mat_material.use_nodes = True; mat_material.node_tree.nodes.clear()

# ---- world
world_world = bpy.data.worlds.new('World'); scene.world = world_world
world_world.use_nodes = True; world_world.node_tree.nodes.clear()
_N = world_world.node_tree.nodes; _L = world_world.node_tree.links
n0 = _N.new('ShaderNodeOutputWorld'); n0.name = 'World Output'; n0.location = (300, 300)
n1 = _N.new('ShaderNodeBackground'); n1.name = 'Background'; n1.location = (10, 300)
n1.inputs[0].default_value = (0.05088, 0.05088, 0.05088, 1.0)
_L.new(n1.outputs[0], n0.inputs[0])
n0.is_active_output = True
world_world.color = (0.05088, 0.05088, 0.05088)
world_world.use_sun_shadow = False
world_world.sun_shadow_jitter_overblur = 0.0

# ---- cameras
cam_camera = bpy.data.cameras.new('Camera')
cam_camera.clip_end = 100.0
cam_camera.ortho_scale = 7.314

# ---- lights
light_light = bpy.data.lights.new('Light', 'POINT')
light_light.transmission_factor = 0.0
light_light.energy = 1000.0
light_light.shadow_soft_size = 0.1
light_light.shadow_maximum_resolution = 0.006
light_light.use_absolute_resolution = True

# ---- meshes
me_plane = bpy.data.meshes.new('Plane')
me_plane.from_pydata([(-0.2728, -0.5619, 0.2672), (0.09821, -0.3485, 0.2337), (-0.05876, 0.5921, 0.277), (0.2004, 0.5235, 0.2597), (0.4436, -0.2852, 0.2347), (0.4242, 0.5171, 0.2524), (0.7609, -0.2662, 0.2366), (0.6283, 0.5454, 0.2706), (1.065, -0.2806, 0.2782), (0.8523, 0.5649, 0.3021), (1.337, -0.1027, 0.3022), (1.079, 0.5811, 0.3103), (1.557, 0.2045, 0.329), (1.405, 0.5263, 0.3067), (-0.6577, -0.4093, 0.2672), (-0.2774, 0.689, 0.2775), (-0.8711, -0.1179, 0.2142), (-0.4552, 0.7828, 0.2639), (-0.9607, 0.2508, 0.1963), (-0.6621, 0.8769, 0.2241), (-1.09, 0.4367, 0.2011), (-0.7809, 0.9957, 0.2135), (-1.176, 0.5813, 0.22), (-0.8925, 1.052, 0.1734), (-1.251, 0.6362, 0.2082), (-0.9665, 1.149, 0.1695), (-1.373, 0.6411, 0.1968), (-1.322, 1.251, 0.1847), (-0.8925, 1.108, 0.1211), (-0.7809, 1.054, 0.1323), (0.2004, 0.5812, 0.1399), (0.4242, 0.5748, 0.1391), (-1.09, 0.4008, 0.137), (-1.176, 0.5454, 0.1396), (-0.2774, 0.7467, 0.1481), (-0.05876, 0.6498, 0.1472), (-0.2728, -0.5585, 0.1336), (-0.6577, -0.4093, 0.1336), (0.7609, -0.3661, 0.1339), (0.4436, -0.3775, 0.1337), (-0.9665, 1.206, 0.1189), (0.6283, 0.6031, 0.1462), (-1.251, 0.5949, 0.1377), (-0.4552, 0.8404, 0.1403), (-1.371, 0.6169, 0.105), (-1.322, 1.302, 0.1296), (-0.8711, -0.1538, 0.1338), (1.065, -0.2806, 0.1391), (0.8523, 0.6218, 0.1661), (-0.6621, 0.9274, 0.1383), (-0.9607, 0.2194, 0.1359), (1.337, -0.1027, 0.1577), (0.09821, -0.4408, 0.1336), (1.079, 0.6383, 0.1742), (1.405, 0.6141, 0.09917), (1.557, 0.2074, 0.1539), (1.431, -0.6263, 0.2779), (1.551, -0.4998, 0.2826), (1.688, -0.3927, 0.2826), (1.431, -0.6263, 0.1422), (1.551, -0.4998, 0.146), (1.688, -0.3927, 0.146), (1.619, -0.76, 0.2628), (1.694, -0.6811, 0.2647), (1.779, -0.6143, 0.2642), (1.619, -0.76, 0.1493), (1.694, -0.6811, 0.1509), (1.779, -0.6143, 0.1505), (1.756, -0.8754, 0.2651), (1.847, -0.8049, 0.2651), (1.975, -0.7586, 0.2646), (1.756, -0.8754, 0.1365), (1.847, -0.8049, 0.1365), (1.975, -0.7586, 0.1363), (1.854, -1.06, 0.2427), (1.911, -1.058, 0.2427), (1.968, -1.058, 0.2427), (1.854, -1.06, 0.1581), (1.911, -1.058, 0.1581), (1.968, -1.058, 0.1581), (1.831, -1.179, 0.2518), (1.912, -1.231, 0.2916), (1.991, -1.285, 0.2916), (1.831, -1.179, 0.1491), (1.912, -1.231, 0.1093), (1.991, -1.285, 0.1093), (1.798, -1.22, 0.2841), (1.857, -1.29, 0.2841), (1.914, -1.361, 0.2841), (1.798, -1.22, 0.1167), (1.857, -1.29, 0.1167), (1.914, -1.361, 0.1167), (1.747, -1.248, 0.2945), (1.761, -1.305, 0.2945), (1.774, -1.362, 0.2945), (1.747, -1.248, 0.1064), (1.761, -1.305, 0.1064), (1.774, -1.362, 0.1064), (1.683, -1.291, 0.2463), (1.691, -1.322, 0.269), (1.698, -1.354, 0.2466), (1.683, -1.291, 0.1546), (1.691, -1.322, 0.1318), (1.698, -1.354, 0.1542), (-0.3055, -0.8188, 0.2484), (-0.568, -0.819, 0.2484), (-0.3055, -0.8188, 0.1525), (-0.568, -0.819, 0.1525), (-0.2971, -1.104, 0.2472), (-0.5685, -1.068, 0.2472), (-0.2971, -1.104, 0.1537), (-0.5685, -1.068, 0.1537), (-0.3632, -1.21, 0.2271), (-0.5421, -1.156, 0.2265), (-0.3632, -1.21, 0.1737), (-0.5421, -1.156, 0.1744), (-0.4205, -1.285, 0.2436), (-0.5438, -1.214, 0.2435), (-0.4205, -1.285, 0.1572), (-0.5438, -1.214, 0.1574), (-0.4597, -1.375, 0.3069), (-0.5753, -1.269, 0.2597), (-0.4597, -1.375, 0.09395), (-0.5753, -1.269, 0.1412), (-0.5283, -1.438, 0.2907), (-0.6085, -1.295, 0.2646), (-0.5283, -1.438, 0.1102), (-0.6085, -1.295, 0.1363), (-0.6435, -1.443, 0.2762), (-0.6643, -1.307, 0.2762), (-0.6435, -1.443, 0.1247), (-0.6643, -1.307, 0.1247), (-0.7058, -1.437, 0.2784), (-0.722, -1.331, 0.2784), (-0.7058, -1.437, 0.1225), (-0.722, -1.331, 0.1225), (-0.7574, -1.416, 0.2367), (-0.765, -1.367, 0.2367), (-0.7574, -1.416, 0.1642), (-0.765, -1.367, 0.1642), (-0.1836, -0.05075, 0.3663), (0.1408, -0.04989, 0.3145), (0.4355, -0.01551, 0.2977), (0.7056, 0.03657, 0.3262), (0.9765, 0.1055, 0.374), (1.229, 0.2159, 0.3769), (1.494, 0.3574, 0.3321), (-0.4992, 0.08204, 0.3663), (-0.6978, 0.2702, 0.3247), (-0.8363, 0.5229, 0.2576), (-0.9614, 0.6856, 0.2644), (-1.071, 0.7519, 0.2815), (-1.144, 0.7778, 0.2778), (-1.345, 0.7682, 0.2363), (1.494, 0.3574, 0.1029), (-1.342, 0.7575, 0.1046), (2.438, 0.7351, 0.04332), (2.459, 0.6811, 0.04951), (1.68, 0.3976, 0.09017), (1.603, 0.6242, 0.08288), (2.053, 0.46, 0.07323), (1.863, 0.6606, 0.05789), (2.265, 0.5637, 0.07142), (2.193, 0.7219, 0.0591), (0.1723, 0.2955, 0.3208), (0.4295, 0.3064, 0.2977), (0.6647, 0.345, 0.3332), (0.9108, 0.3854, 0.3735), (1.15, 0.4401, 0.3735), (1.447, 0.4708, 0.3266), (-1.48, 1.214, 0.1038), (-0.1175, 0.3325, 0.3663), (-0.3818, 0.4463, 0.3663), (-0.5694, 0.583, 0.3335), (-0.7441, 0.741, 0.2574), (-0.8659, 0.8764, 0.2472), (-0.9348, 1.007, 0.2313), (-1.017, 1.079, 0.2258), (-1.345, 1.065, 0.255), (1.447, 0.4819, 0.0993), (2.448, 0.7097, 0.04175), (1.639, 0.5176, 0.1073), (1.953, 0.5662, 0.08735), (2.227, 0.6474, 0.0833), (-1.704, 0.7309, 0.05295), (-1.684, 0.6799, 0.05213), (-1.686, 0.6757, 0.03091), (-1.696, 0.7319, 0.03062), (-1.525, 0.6382, 0.07027), (-1.536, 0.7444, 0.07035), (-1.528, 0.6619, 0.1467), (-1.544, 0.7536, 0.1717), (-1.163, 1.237, 0.1728), (-1.287, 0.6371, 0.1953), (-1.288, 0.6125, 0.1086), (-1.164, 1.292, 0.1262), (-1.242, 0.774, 0.2755), (-1.175, 1.122, 0.2253), (-1.322, 1.302, 0.1296), (-1.322, 1.251, 0.1847), (-1.345, 1.065, 0.255), (-1.345, 0.7682, 0.2363), (-1.342, 0.7575, 0.1046), (-1.48, 1.197, 0.2031), (-1.506, 1.122, 0.1083), (-1.506, 1.072, 0.2075), (-1.508, 0.84, 0.2219), (-1.508, 0.8401, 0.1036), (-1.713, 1.074, 0.1345), (-1.717, 0.9022, 0.1479), (-1.71, 0.897, 0.09106), (-1.715, 1.121, 0.07239), (-1.842, 1.068, 0.06498), (-1.838, 1.007, 0.06479), (-1.869, 0.9925, 0.0326), (-1.876, 1.079, 0.03276), (-0.8849, 1.063, 0.1943), (-0.9589, 1.16, 0.1903), (-0.9272, 1.018, 0.2522), (-1.009, 1.09, 0.2467), (-1.156, 1.248, 0.1937), (-1.167, 1.133, 0.2462), (-1.086, 0.8028, 0.2947), (-1.085, 0.8127, 0.3101), (-1.008, 0.8258, 0.2988), (-1.171, 0.8311, 0.2944), (-1.006, 0.8357, 0.3141), (-1.17, 0.841, 0.3097), (-1.694, 0.7064, 0.05254), (-0.2728, -0.5585, 0.0), (0.09821, -0.4408, 0.0), (-0.1329, 0.6886, 0.0), (0.1161, 0.6228, 0.0), (0.4436, -0.3775, 0.0), (0.3311, 0.6166, 0.0), (0.7609, -0.3661, 0.0), (0.5696, 0.6468, 0.0), (1.065, -0.2806, 0.0), (0.7809, 0.6618, 0.0), (1.337, -0.1027, 0.0), (1.04, 0.6597, 0.0), (1.558, 0.2079, 0.0), (1.372, 0.6297, 0.0), (-0.6577, -0.4093, 0.0), (-0.3429, 0.7817, 0.0), (-0.8711, -0.1538, 0.0), (-0.5138, 0.8718, 0.0), (-0.9607, 0.2194, 0.0), (-0.7071, 0.9504, 0.0), (-1.09, 0.4008, 0.0), (-0.8267, 1.082, 0.0), (-1.176, 0.5454, 0.0), (-0.8925, 1.137, 0.0), (-1.251, 0.595, 0.0), (-0.9665, 1.225, 0.0), (-1.371, 0.6175, 0.0), (-1.322, 1.295, 0.0), (-0.2728, -0.5619, -0.2672), (0.09821, -0.3485, -0.2337), (-0.05876, 0.5921, -0.277), (0.2004, 0.5235, -0.2597), (0.4436, -0.2852, -0.2347), (0.4242, 0.5171, -0.2524), (0.7609, -0.2662, -0.2366), (0.6283, 0.5454, -0.2706), (1.065, -0.2806, -0.2782), (0.8523, 0.5649, -0.3021), (1.337, -0.1027, -0.3022), (1.079, 0.5811, -0.3103), (1.557, 0.2045, -0.329), (1.405, 0.5263, -0.3067), (-0.6577, -0.4093, -0.2672), (-0.2774, 0.689, -0.2775), (-0.8711, -0.1179, -0.2142), (-0.4552, 0.7828, -0.2639), (-0.9607, 0.2508, -0.1963), (-0.6621, 0.8769, -0.2241), (-1.09, 0.4367, -0.2011), (-0.7809, 0.9957, -0.2135), (-1.176, 0.5813, -0.22), (-0.8925, 1.052, -0.1734), (-1.251, 0.6362, -0.2082), (-0.9665, 1.149, -0.1695), (-1.373, 0.6411, -0.1968), (-1.322, 1.251, -0.1847), (-0.8925, 1.108, -0.1211), (-0.7809, 1.054, -0.1323), (0.2004, 0.5812, -0.1399), (0.4242, 0.5748, -0.1391), (-1.09, 0.4008, -0.137), (-1.176, 0.5454, -0.1396), (-0.2774, 0.7467, -0.1481), (-0.05876, 0.6498, -0.1472), (-0.2728, -0.5585, -0.1336), (-0.6577, -0.4093, -0.1336), (0.7609, -0.3661, -0.1339), (0.4436, -0.3775, -0.1337), (-0.9665, 1.206, -0.1189), (0.6283, 0.6031, -0.1462), (-1.251, 0.5949, -0.1377), (-0.4552, 0.8404, -0.1403), (-1.371, 0.6169, -0.105), (-1.322, 1.302, -0.1296), (-0.8711, -0.1538, -0.1338), (1.065, -0.2806, -0.1391), (0.8523, 0.6218, -0.1661), (-0.6621, 0.9274, -0.1383), (-0.9607, 0.2194, -0.1359), (1.337, -0.1027, -0.1577), (0.09821, -0.4408, -0.1336), (1.079, 0.6383, -0.1742), (1.405, 0.6141, -0.09917), (1.557, 0.2074, -0.1539), (1.431, -0.6263, -0.2779), (1.551, -0.4998, -0.2826), (1.688, -0.3927, -0.2826), (1.431, -0.6263, -0.1422), (1.551, -0.4998, -0.146), (1.688, -0.3927, -0.146), (1.619, -0.76, -0.2628), (1.694, -0.6811, -0.2647), (1.779, -0.6143, -0.2642), (1.619, -0.76, -0.1493), (1.694, -0.6811, -0.1509), (1.779, -0.6143, -0.1505), (1.756, -0.8754, -0.2651), (1.847, -0.8049, -0.2651), (1.975, -0.7586, -0.2646), (1.756, -0.8754, -0.1365), (1.847, -0.8049, -0.1365), (1.975, -0.7586, -0.1363), (1.854, -1.06, -0.2427), (1.911, -1.058, -0.2427), (1.968, -1.058, -0.2427), (1.854, -1.06, -0.1581), (1.911, -1.058, -0.1581), (1.968, -1.058, -0.1581), (1.831, -1.179, -0.2518), (1.912, -1.231, -0.2916), (1.991, -1.285, -0.2916), (1.831, -1.179, -0.1491), (1.912, -1.231, -0.1093), (1.991, -1.285, -0.1093), (1.798, -1.22, -0.2841), (1.857, -1.29, -0.2841), (1.914, -1.361, -0.2841), (1.798, -1.22, -0.1167), (1.857, -1.29, -0.1167), (1.914, -1.361, -0.1167), (1.747, -1.248, -0.2945), (1.761, -1.305, -0.2945), (1.774, -1.362, -0.2945), (1.747, -1.248, -0.1064), (1.761, -1.305, -0.1064), (1.774, -1.362, -0.1064), (1.683, -1.291, -0.2463), (1.691, -1.322, -0.269), (1.698, -1.354, -0.2466), (1.683, -1.291, -0.1546), (1.691, -1.322, -0.1318), (1.698, -1.354, -0.1542), (-0.3055, -0.8188, -0.2484), (-0.568, -0.819, -0.2484), (-0.3055, -0.8188, -0.1525), (-0.568, -0.819, -0.1525), (-0.2971, -1.104, -0.2472), (-0.5685, -1.068, -0.2472), (-0.2971, -1.104, -0.1537), (-0.5685, -1.068, -0.1537), (-0.3632, -1.21, -0.2271), (-0.5421, -1.156, -0.2265), (-0.3632, -1.21, -0.1737), (-0.5421, -1.156, -0.1744), (-0.4205, -1.285, -0.2436), (-0.5438, -1.214, -0.2435), (-0.4205, -1.285, -0.1572), (-0.5438, -1.214, -0.1574), (-0.4597, -1.375, -0.3069), (-0.5753, -1.269, -0.2597), (-0.4597, -1.375, -0.09395), (-0.5753, -1.269, -0.1412), (-0.5283, -1.438, -0.2907), (-0.6085, -1.295, -0.2646), (-0.5283, -1.438, -0.1102), (-0.6085, -1.295, -0.1363), (-0.6435, -1.443, -0.2762), (-0.6643, -1.307, -0.2762), (-0.6435, -1.443, -0.1247), (-0.6643, -1.307, -0.1247), (-0.7058, -1.437, -0.2784), (-0.722, -1.331, -0.2784), (-0.7058, -1.437, -0.1225), (-0.722, -1.331, -0.1225), (-0.7574, -1.416, -0.2367), (-0.765, -1.367, -0.2367), (-0.7574, -1.416, -0.1642), (-0.765, -1.367, -0.1642), (-0.1836, -0.05075, 0.0), (0.1408, -0.0498, 0.0), (0.4355, -0.01409, 0.0), (0.7056, 0.03657, 0.0), (0.9765, 0.1055, 0.0), (1.229, 0.2159, 0.0), (1.494, 0.3574, 0.0), (-0.4992, 0.08204, 0.0), (-0.6978, 0.2702, 0.0), (-0.8363, 0.5229, 0.0), (-0.9614, 0.6856, 0.0), (-1.071, 0.7519, 0.0), (-1.144, 0.7778, 0.0), (-1.342, 0.7575, 0.0), (-0.1836, -0.05075, -0.3663), (0.1408, -0.04989, -0.3145), (0.4355, -0.01551, -0.2977), (0.7056, 0.03657, -0.3262), (0.9765, 0.1055, -0.374), (1.229, 0.2159, -0.3769), (1.494, 0.3574, -0.3321), (-0.4992, 0.08204, -0.3663), (-0.6978, 0.2702, -0.3247), (-0.8363, 0.5229, -0.2576), (-0.9614, 0.6856, -0.2644), (-1.071, 0.7519, -0.2815), (-1.144, 0.7778, -0.2778), (-1.345, 0.7682, -0.2363), (1.494, 0.3574, -0.1029), (-1.342, 0.7575, -0.1046), (2.459, 0.6811, -3.189e-08), (2.438, 0.7351, -3.664e-08), (2.438, 0.7351, -0.04332), (2.459, 0.6811, -0.04951), (1.68, 0.3976, -0.09017), (1.603, 0.6242, -0.08288), (1.591, 0.6403, -1.127e-08), (1.68, 0.3976, -4.776e-09), (2.053, 0.46, -0.07323), (2.053, 0.4593, -1.257e-08), (1.863, 0.6606, -0.05789), (1.863, 0.6599, -3.028e-08), (2.265, 0.5637, -0.07142), (2.264, 0.5625, -2.155e-08), (2.193, 0.7219, -0.0591), (2.191, 0.7207, -3.548e-08), (0.1723, 0.2966, 0.0), (0.4295, 0.3093, 0.0), (0.6647, 0.3489, 0.0), (0.9108, 0.3916, 0.0), (1.028, 0.4783, 0.0), (1.314, 0.5941, 0.0), (0.1723, 0.2955, -0.3208), (0.4295, 0.3064, -0.2977), (0.6647, 0.345, -0.3332), (0.9108, 0.3854, -0.3735), (1.15, 0.4401, -0.3735), (1.447, 0.4708, -0.3266), (-1.48, 1.214, -0.1038), (-0.1175, 0.3325, 0.0), (-0.3818, 0.4463, 0.0), (-0.5694, 0.5844, 0.0), (-0.7858, 0.7605, 0.0), (-0.9084, 0.9058, 0.0), (-0.9746, 1.05, 0.0), (-1.017, 1.11, 0.0), (-1.345, 1.073, 0.0), (-0.1175, 0.3325, -0.3663), (-0.3818, 0.4463, -0.3663), (-0.5694, 0.583, -0.3335), (-0.7441, 0.741, -0.2574), (-0.8659, 0.8764, -0.2472), (-0.9348, 1.007, -0.2313), (-1.017, 1.079, -0.2258), (-1.345, 1.065, -0.255), (1.447, 0.4819, -0.0993), (2.448, 0.7097, -3.44e-08), (2.448, 0.7097, -0.04175), (1.639, 0.5176, -8.035e-09), (1.639, 0.5176, -0.1073), (1.952, 0.5655, -2.195e-08), (1.953, 0.5662, -0.08735), (2.225, 0.6462, -2.892e-08), (2.227, 0.6474, -0.0833), (-1.696, 0.7295, 0.0), (-1.684, 0.671, 0.0), (-1.704, 0.7309, -0.05295), (-1.684, 0.6799, -0.05213), (-1.686, 0.6757, -0.03091), (-1.696, 0.7319, -0.03062), (-1.525, 0.6382, -0.07027), (-1.525, 0.6382, 0.0), (-1.537, 0.742, 0.0), (-1.536, 0.7444, -0.07035), (-1.528, 0.6619, -0.1467), (-1.544, 0.7536, -0.1717), (-1.165, 1.292, 0.0), (-1.289, 0.6138, 0.0), (-1.163, 1.237, -0.1728), (-1.287, 0.6371, -0.1953), (-1.288, 0.6125, -0.1086), (-1.164, 1.292, -0.1262), (-1.242, 0.774, -0.2755), (-1.243, 0.7771, 0.0), (-1.175, 1.122, -0.2253), (-1.176, 1.152, 0.0), (-1.322, 1.302, -0.1296), (-1.322, 1.295, 0.0), (-1.322, 1.251, -0.1847), (-1.368, 1.075, 0.0), (-1.342, 0.7575, 0.0), (-1.345, 1.065, -0.255), (-1.345, 0.7682, -0.2363), (-1.342, 0.7575, -0.1046), (-1.48, 1.225, 0.0), (-1.48, 1.197, -0.2031), (-1.506, 1.122, -0.1083), (-1.506, 1.13, 0.0), (-1.508, 0.8401, 0.0), (-1.506, 1.072, -0.2075), (-1.508, 0.84, -0.2219), (-1.508, 0.8401, -0.1036), (-1.712, 1.118, 0.0), (-1.71, 0.897, 0.0), (-1.713, 1.074, -0.1345), (-1.717, 0.9022, -0.1479), (-1.71, 0.897, -0.09106), (-1.715, 1.121, -0.07239), (-1.888, 1.086, 0.0), (-1.882, 0.9924, 0.0), (-1.842, 1.068, -0.06498), (-1.838, 1.007, -0.06479), (-1.869, 0.9925, -0.0326), (-1.876, 1.079, -0.03276), (-0.8849, 1.063, -0.1943), (-0.9589, 1.16, -0.1903), (-0.9272, 1.018, -0.2522), (-1.009, 1.09, -0.2467), (-1.156, 1.248, -0.1937), (-1.167, 1.133, -0.2462), (-1.086, 0.8028, -0.2947), (-1.085, 0.8127, -0.3101), (-1.008, 0.8258, -0.2988), (-1.171, 0.8311, -0.2944), (-1.006, 0.8357, -0.3141), (-1.17, 0.841, -0.3097), (-1.694, 0.7064, -0.05254)], [], [(171, 164, 3, 2), (141, 1, 4, 142), (142, 4, 6, 143), (143, 6, 8, 144), (144, 8, 10, 145), (145, 10, 12, 146), (171, 2, 15, 172), (172, 15, 17, 173), (173, 17, 19, 174), (174, 19, 21, 175), (175, 21, 23, 176), (23, 25, 217, 216), (197, 192, 27, 178), (29, 28, 23, 21), (31, 30, 3, 5), (33, 32, 20, 22), (35, 34, 15, 2), (0, 14, 105, 104), (39, 38, 6, 4), (28, 40, 25, 23), (41, 31, 5, 7), (42, 33, 22, 24), (34, 43, 17, 15), (189, 489, 481, 187), (46, 37, 14, 16), (38, 47, 8, 6), (195, 45, 27, 192), (48, 41, 7, 9), (194, 42, 24, 193), (43, 49, 19, 17), (50, 46, 16, 18), (10, 8, 56, 57), (36, 52, 1, 0), (53, 48, 9, 11), (49, 29, 21, 19), (179, 54, 13, 169), (30, 35, 2, 3), (32, 50, 18, 20), (55, 12, 58, 61), (54, 53, 11, 13), (52, 39, 4, 1), (230, 233, 39, 52), (242, 240, 53, 54), (239, 241, 55, 51), (249, 247, 50, 32), (232, 231, 35, 30), (183, 162, 157, 180), (248, 250, 29, 49), (240, 238, 48, 53), (229, 230, 52, 36), (237, 239, 51, 47), (247, 245, 46, 50), (246, 248, 49, 43), (494, 253, 42, 194), (238, 236, 41, 48), (493, 256, 45, 195), (235, 237, 47, 38), (245, 243, 37, 46), (488, 188, 186, 482), (244, 246, 43, 34), (253, 251, 33, 42), (236, 234, 31, 41), (252, 254, 40, 28), (233, 235, 38, 39), (243, 229, 36, 37), (231, 244, 34, 35), (251, 249, 32, 33), (234, 232, 30, 31), (250, 252, 28, 29), (61, 58, 64, 67), (59, 60, 66, 65), (51, 55, 61, 60), (47, 51, 60, 59), (12, 10, 57, 58), (8, 47, 59, 56), (64, 63, 69, 70), (66, 67, 73, 72), (56, 59, 65, 62), (57, 56, 62, 63), (60, 61, 67, 66), (58, 57, 63, 64), (68, 71, 77, 74), (73, 70, 76, 79), (65, 66, 72, 71), (67, 64, 70, 73), (62, 65, 71, 68), (63, 62, 68, 69), (77, 78, 84, 83), (76, 75, 81, 82), (69, 68, 74, 75), (72, 73, 79, 78), (70, 69, 75, 76), (71, 72, 78, 77), (81, 80, 86, 87), (80, 83, 89, 86), (79, 76, 82, 85), (74, 77, 83, 80), (75, 74, 80, 81), (78, 79, 85, 84), (89, 90, 96, 95), (88, 87, 93, 94), (84, 85, 91, 90), (82, 81, 87, 88), (83, 84, 90, 89), (85, 82, 88, 91), (96, 97, 103, 102), (93, 92, 98, 99), (91, 88, 94, 97), (86, 89, 95, 92), (87, 86, 92, 93), (90, 91, 97, 96), (101, 102, 99, 98), (102, 103, 100, 99), (94, 93, 99, 100), (95, 96, 102, 101), (97, 94, 100, 103), (92, 95, 101, 98), (107, 106, 110, 111), (36, 0, 104, 106), (14, 37, 107, 105), (37, 36, 106, 107), (109, 111, 115, 113), (106, 104, 108, 110), (105, 107, 111, 109), (104, 105, 109, 108), (113, 115, 119, 117), (108, 109, 113, 112), (111, 110, 114, 115), (110, 108, 112, 114), (119, 118, 122, 123), (112, 113, 117, 116), (115, 114, 118, 119), (114, 112, 116, 118), (121, 123, 127, 125), (118, 116, 120, 122), (117, 119, 123, 121), (116, 117, 121, 120), (124, 125, 129, 128), (120, 121, 125, 124), (123, 122, 126, 127), (122, 120, 124, 126), (131, 130, 134, 135), (127, 126, 130, 131), (126, 124, 128, 130), (125, 127, 131, 129), (133, 135, 139, 137), (130, 128, 132, 134), (129, 131, 135, 133), (128, 129, 133, 132), (139, 138, 136, 137), (132, 133, 137, 136), (135, 134, 138, 139), (134, 132, 136, 138), (241, 403, 154, 55), (55, 154, 146, 12), (27, 45, 198, 199), (193, 196, 153, 26), (22, 151, 152, 24), (20, 150, 151, 22), (18, 149, 150, 20), (16, 148, 149, 18), (14, 147, 148, 16), (0, 140, 147, 14), (168, 145, 146, 169), (167, 144, 145, 168), (166, 143, 144, 167), (165, 142, 143, 166), (164, 141, 142, 165), (0, 1, 141, 140), (473, 428, 156, 180), (442, 163, 156, 428), (162, 440, 427, 157), (154, 403, 434, 158), (242, 54, 159, 433), (179, 154, 158, 181), (158, 434, 436, 160), (433, 159, 161, 438), (181, 158, 160, 182), (160, 436, 440, 162), (438, 161, 163, 442), (182, 160, 162, 183), (161, 182, 183, 163), (159, 181, 182, 161), (54, 179, 181, 159), (427, 473, 180, 157), (3, 164, 165, 5), (5, 165, 166, 7), (7, 166, 167, 9), (9, 167, 168, 11), (11, 168, 169, 13), (410, 155, 202, 507), (163, 183, 180, 156), (154, 179, 169, 146), (196, 197, 178, 153), (151, 176, 177, 152), (150, 175, 176, 151), (149, 174, 175, 150), (148, 173, 174, 149), (147, 172, 173, 148), (140, 171, 172, 147), (140, 141, 164, 171), (187, 186, 185, 228, 184), (481, 482, 186, 187), (188, 190, 185, 186), (191, 189, 187, 184), (190, 191, 184, 228, 185), (26, 153, 191, 190), (153, 155, 189, 191), (44, 26, 190, 188), (255, 44, 188, 488), (155, 410, 489, 189), (152, 177, 197, 196), (24, 152, 196, 193), (254, 493, 195, 40), (255, 494, 194, 44), (44, 194, 193, 26), (40, 195, 192, 25), (176, 218, 226, 224), (199, 198, 170, 203), (507, 202, 207, 515), (155, 153, 201, 202), (45, 256, 504, 198), (153, 178, 200, 201), (178, 27, 199, 200), (515, 207, 210, 520), (204, 514, 519, 211), (170, 204, 205, 203), (511, 514, 204, 170), (202, 201, 206, 207), (201, 200, 205, 206), (198, 504, 511, 170), (200, 199, 203, 205), (520, 210, 214, 526), (211, 519, 525, 215), (205, 204, 211, 208), (207, 206, 209, 210), (206, 205, 208, 209), (525, 526, 214, 215), (215, 214, 213, 212), (208, 211, 215, 212), (210, 209, 213, 214), (209, 208, 212, 213), (186, 194, 44, 188), (218, 216, 217, 219), (219, 217, 220, 221), (25, 192, 220, 217), (192, 197, 221, 220), (197, 177, 222, 225), (176, 23, 216, 218), (225, 222, 223, 227), (222, 224, 226, 223), (221, 197, 225, 227), (177, 176, 224, 222), (219, 221, 227, 223), (218, 219, 223, 226), (456, 443, 232, 231), (398, 230, 233, 399), (399, 233, 235, 400), (400, 235, 237, 401), (401, 237, 239, 402), (402, 239, 241, 403), (456, 231, 244, 457), (457, 244, 246, 458), (458, 246, 248, 459), (459, 248, 250, 460), (460, 250, 252, 461), (461, 252, 254, 462), (502, 493, 256, 463), (464, 259, 260, 449), (412, 413, 261, 258), (413, 414, 263, 261), (414, 415, 265, 263), (415, 416, 267, 265), (416, 417, 269, 267), (464, 465, 272, 259), (465, 466, 274, 272), (466, 467, 276, 274), (467, 468, 278, 276), (468, 469, 280, 278), (280, 531, 532, 282), (501, 471, 284, 495), (286, 278, 280, 285), (288, 262, 260, 287), (290, 279, 277, 289), (292, 259, 272, 291), (257, 361, 362, 271), (296, 261, 263, 295), (285, 280, 282, 297), (298, 264, 262, 288), (299, 281, 279, 290), (291, 272, 274, 300), (490, 486, 481, 489), (303, 273, 271, 294), (295, 263, 265, 304), (498, 495, 284, 302), (305, 266, 264, 298), (497, 496, 281, 299), (300, 274, 276, 306), (307, 275, 273, 303), (267, 314, 313, 265), (293, 257, 258, 309), (310, 268, 266, 305), (306, 276, 278, 286), (472, 454, 270, 311), (287, 260, 259, 292), (289, 277, 275, 307), (312, 318, 315, 269), (311, 270, 268, 310), (309, 258, 261, 296), (230, 309, 296, 233), (242, 311, 310, 240), (239, 308, 312, 241), (249, 289, 307, 247), (232, 287, 292, 231), (480, 474, 430, 439), (248, 306, 286, 250), (240, 310, 305, 238), (229, 293, 309, 230), (237, 304, 308, 239), (247, 307, 303, 245), (246, 300, 306, 248), (494, 497, 299, 253), (238, 305, 298, 236), (493, 498, 302, 256), (235, 295, 304, 237), (245, 303, 294, 243), (488, 482, 485, 487), (244, 291, 300, 246), (253, 299, 290, 251), (236, 298, 288, 234), (252, 285, 297, 254), (233, 296, 295, 235), (243, 294, 293, 229), (231, 292, 291, 244), (251, 290, 289, 249), (234, 288, 287, 232), (250, 286, 285, 252), (318, 324, 321, 315), (316, 322, 323, 317), (308, 317, 318, 312), (304, 316, 317, 308), (269, 315, 314, 267), (265, 313, 316, 304), (321, 327, 326, 320), (323, 329, 330, 324), (313, 319, 322, 316), (314, 320, 319, 313), (317, 323, 324, 318), (315, 321, 320, 314), (325, 331, 334, 328), (330, 336, 333, 327), (322, 328, 329, 323), (324, 330, 327, 321), (319, 325, 328, 322), (320, 326, 325, 319), (334, 340, 341, 335), (333, 339, 338, 332), (326, 332, 331, 325), (329, 335, 336, 330), (327, 333, 332, 326), (328, 334, 335, 329), (338, 344, 343, 337), (337, 343, 346, 340), (336, 342, 339, 333), (331, 337, 340, 334), (332, 338, 337, 331), (335, 341, 342, 336), (346, 352, 353, 347), (345, 351, 350, 344), (341, 347, 348, 342), (339, 345, 344, 338), (340, 346, 347, 341), (342, 348, 345, 339), (353, 359, 360, 354), (350, 356, 355, 349), (348, 354, 351, 345), (343, 349, 352, 346), (344, 350, 349, 343), (347, 353, 354, 348), (358, 355, 356, 359), (359, 356, 357, 360), (351, 357, 356, 350), (352, 358, 359, 353), (354, 360, 357, 351), (349, 355, 358, 352), (364, 368, 367, 363), (293, 363, 361, 257), (271, 362, 364, 294), (294, 364, 363, 293), (366, 370, 372, 368), (363, 367, 365, 361), (362, 366, 368, 364), (361, 365, 366, 362), (370, 374, 376, 372), (365, 369, 370, 366), (368, 372, 371, 367), (367, 371, 369, 365), (376, 380, 379, 375), (369, 373, 374, 370), (372, 376, 375, 371), (371, 375, 373, 369), (378, 382, 384, 380), (375, 379, 377, 373), (374, 378, 380, 376), (373, 377, 378, 374), (381, 385, 386, 382), (377, 381, 382, 378), (380, 384, 383, 379), (379, 383, 381, 377), (388, 392, 391, 387), (384, 388, 387, 383), (383, 387, 385, 381), (382, 386, 388, 384), (390, 394, 396, 392), (387, 391, 389, 385), (386, 390, 392, 388), (385, 389, 390, 386), (396, 394, 393, 395), (389, 393, 394, 390), (392, 396, 395, 391), (391, 395, 393, 389), (463, 506, 507, 410), (241, 312, 425, 403), (312, 269, 417, 425), (284, 505, 503, 302), (496, 283, 424, 499), (279, 281, 423, 422), (277, 279, 422, 421), (275, 277, 421, 420), (273, 275, 420, 419), (271, 273, 419, 418), (257, 271, 418, 411), (453, 454, 417, 416), (452, 453, 416, 415), (451, 452, 415, 414), (450, 451, 414, 413), (449, 450, 413, 412), (257, 411, 412, 258), (494, 500, 410, 255), (251, 408, 409, 253), (249, 407, 408, 251), (247, 406, 407, 249), (245, 405, 406, 247), (243, 404, 405, 245), (229, 397, 404, 243), (447, 402, 403, 448), (446, 401, 402, 447), (445, 400, 401, 446), (444, 399, 400, 445), (443, 398, 399, 444), (229, 230, 398, 397), (473, 474, 429, 428), (442, 428, 429, 441), (439, 430, 427, 440), (479, 473, 428, 442), (448, 475, 433, 242), (425, 431, 434, 403), (242, 433, 432, 311), (472, 476, 431, 425), (475, 477, 438, 433), (431, 435, 436, 434), (433, 438, 437, 432), (476, 478, 435, 431), (477, 479, 442, 438), (435, 439, 440, 436), (438, 442, 441, 437), (478, 480, 439, 435), (437, 441, 480, 478), (436, 440, 479, 477), (432, 437, 478, 476), (434, 436, 477, 475), (311, 432, 476, 472), (403, 434, 475, 448), (440, 427, 473, 479), (427, 430, 474, 473), (232, 443, 444, 234), (234, 444, 445, 236), (236, 445, 446, 238), (238, 446, 447, 240), (240, 447, 448, 242), (260, 262, 450, 449), (262, 264, 451, 450), (264, 266, 452, 451), (266, 268, 453, 452), (268, 270, 454, 453), (256, 504, 506, 463), (410, 507, 510, 426), (441, 429, 474, 480), (425, 417, 454, 472), (499, 424, 471, 501), (422, 423, 470, 469), (421, 422, 469, 468), (420, 421, 468, 467), (419, 420, 467, 466), (418, 419, 466, 465), (411, 418, 465, 464), (411, 464, 449, 412), (500, 502, 463, 410), (408, 461, 462, 409), (407, 460, 461, 408), (406, 459, 460, 407), (405, 458, 459, 406), (404, 457, 458, 405), (397, 456, 457, 404), (397, 398, 443, 456), (486, 483, 543, 484, 485), (481, 486, 485, 482), (487, 485, 484, 491), (489, 481, 482, 488), (492, 483, 486, 490), (491, 484, 543, 483, 492), (283, 491, 492, 424), (424, 492, 490, 426), (410, 489, 488, 255), (301, 487, 491, 283), (255, 488, 487, 301), (426, 490, 489, 410), (409, 462, 502, 500), (423, 499, 501, 470), (253, 409, 500, 494), (281, 496, 499, 423), (254, 297, 498, 493), (255, 301, 497, 494), (301, 283, 496, 497), (297, 282, 495, 498), (469, 539, 541, 533), (462, 254, 493, 502), (504, 511, 514, 506), (505, 512, 455, 503), (506, 514, 515, 507), (507, 515, 518, 510), (426, 510, 509, 424), (302, 503, 504, 256), (424, 509, 508, 471), (471, 508, 505, 284), (515, 520, 523, 518), (513, 524, 519, 514), (455, 512, 516, 513), (511, 455, 513, 514), (510, 518, 517, 509), (509, 517, 516, 508), (503, 455, 511, 504), (508, 516, 512, 505), (520, 526, 529, 523), (524, 530, 525, 519), (514, 519, 520, 515), (516, 521, 524, 513), (518, 523, 522, 517), (517, 522, 521, 516), (525, 530, 529, 526), (530, 527, 528, 529), (519, 525, 526, 520), (521, 527, 530, 524), (523, 529, 528, 522), (522, 528, 527, 521), (485, 487, 301, 497), (533, 534, 532, 531), (534, 536, 535, 532), (282, 532, 535, 495), (495, 535, 536, 501), (501, 540, 537, 470), (469, 533, 531, 280), (540, 542, 538, 537), (537, 538, 541, 539), (536, 542, 540, 501), (470, 537, 539, 469), (534, 538, 542, 536), (533, 541, 538, 534)])
_uv = me_plane.uv_layers.new(name='UVMap')
_uv.uv.foreach_set('vector', [0.1792, 0.3223, 0.1871, 0.3767, 0.1479, 0.3829, 0.1347, 0.3342, 0.2464, 0.3685, 0.2973, 0.3578, 0.2884, 0.4238, 0.242, 0.4245, 0.242, 0.4245, 0.2884, 0.4238, 0.2869, 0.4842, 0.2346, 0.4764, 0.2346, 0.4764, 0.2869, 0.4842, 0.2911, 0.5422, 0.2244, 0.5287, 0.2244, 0.5287, 0.2911, 0.5422, 0.2621, 0.5951, 0.2068, 0.5774, 0.2068, 0.5774, 0.2621, 0.5951, 0.2105, 0.6391, 0.1838, 0.6281, 0.1792, 0.3223, 0.1347, 0.3342, 0.1168, 0.2933, 0.1582, 0.2728, 0.1582, 0.2728, 0.1168, 0.2933, 0.09962, 0.26, 0.1335, 0.2377, 0.1335, 0.2377, 0.09962, 0.26, 0.08218, 0.221, 0.1052, 0.2048, 0.1052, 0.2048, 0.08218, 0.221, 0.06105, 0.199, 0.08118, 0.1825, 0.08118, 0.1825, 0.06105, 0.199, 0.05072, 0.1778, 0.05832, 0.1701, 0.3238, 0.7805, 0.3245, 0.8025, 0.321, 0.8041, 0.3203, 0.7821, 0.03718, 0.1252, 0.01729, 0.1275, 0.01403, 0.09763, 0.04613, 0.09282, 0.5697, 0.835, 0.5697, 0.8546, 0.5591, 0.8539, 0.5543, 0.8331, 0.8698, 0.515, 0.8688, 0.5568, 0.8468, 0.5573, 0.8489, 0.5157, 0.9844, 0.6937, 0.9828, 0.6631, 0.9943, 0.669, 0.9986, 0.6995, 0.8684, 0.6031, 0.8701, 0.6411, 0.8464, 0.6416, 0.8447, 0.6036, 0.3321, 0.2863, 0.3037, 0.2142, 0.3747, 0.2285, 0.3761, 0.2783, 0.9259, 0.5385, 0.927, 0.5981, 0.9079, 0.602, 0.9072, 0.5421, 0.3329, 0.7907, 0.3333, 0.8128, 0.3245, 0.8025, 0.3238, 0.7805, 0.8703, 0.4758, 0.8698, 0.515, 0.8489, 0.5157, 0.8475, 0.4764, 0.9841, 0.7065, 0.9844, 0.6937, 0.9986, 0.6995, 0.9967, 0.7133, 0.8701, 0.6411, 0.8733, 0.6716, 0.8506, 0.6721, 0.8464, 0.6416, 0.4227, 0.7718, 0.4346, 0.7722, 0.4346, 0.8025, 0.4295, 0.8023, 0.9772, 0.5507, 0.9757, 0.4935, 0.9986, 0.4921, 0.9914, 0.5564, 0.927, 0.5981, 0.9261, 0.658, 0.9022, 0.6582, 0.9079, 0.602, 0.448, 0.8463, 0.4476, 0.8756, 0.4368, 0.8768, 0.4385, 0.8476, 0.8684, 0.4331, 0.8703, 0.4758, 0.8475, 0.4764, 0.8437, 0.4335, 0.3736, 0.8065, 0.3688, 0.8126, 0.3561, 0.8137, 0.3584, 0.8071, 0.8733, 0.6716, 0.8752, 0.7077, 0.8592, 0.7084, 0.8506, 0.6721, 0.9814, 0.6235, 0.9772, 0.5507, 0.9914, 0.5564, 0.9922, 0.6287, 0.2621, 0.5951, 0.2911, 0.5422, 0.3526, 0.6096, 0.3315, 0.6332, 0.9256, 0.3981, 0.9254, 0.4717, 0.9068, 0.4753, 0.9027, 0.3981, 0.8685, 0.3901, 0.8684, 0.4331, 0.8437, 0.4335, 0.8438, 0.3905, 0.33, 0.7442, 0.3311, 0.7741, 0.317, 0.7637, 0.3152, 0.7351, 0.7998, 0.3564, 0.7993, 0.3301, 0.8354, 0.3452, 0.839, 0.3576, 0.8688, 0.5568, 0.8684, 0.6031, 0.8447, 0.6036, 0.8468, 0.5573, 0.9828, 0.6631, 0.9814, 0.6235, 0.9922, 0.6287, 0.9943, 0.669, 0.8102, 0.4124, 0.8403, 0.4123, 0.8345, 0.5281, 0.8109, 0.5286, 0.882, 0.3304, 0.8685, 0.3901, 0.8438, 0.3905, 0.8443, 0.331, 0.9254, 0.4717, 0.9259, 0.5385, 0.9072, 0.5421, 0.9068, 0.4753, 0.9483, 0.4715, 0.9488, 0.5383, 0.9259, 0.5385, 0.9254, 0.4717, 0.8991, 0.3371, 0.8985, 0.3983, 0.8685, 0.3901, 0.882, 0.3304, 0.9484, 0.7152, 0.9447, 0.7682, 0.9184, 0.7683, 0.9214, 0.7154, 0.9593, 0.6646, 0.9581, 0.625, 0.9814, 0.6235, 0.9828, 0.6631, 0.8934, 0.5727, 0.8942, 0.6173, 0.8684, 0.6031, 0.8688, 0.5568, 0.8041, 0.9343, 0.82, 0.9363, 0.8113, 0.9782, 0.8061, 0.9777, 0.3538, 0.7509, 0.3538, 0.7819, 0.3311, 0.7741, 0.33, 0.7442, 0.8985, 0.3983, 0.8974, 0.4469, 0.8684, 0.4331, 0.8685, 0.3901, 0.9485, 0.3979, 0.9483, 0.4715, 0.9254, 0.4717, 0.9256, 0.3981, 0.9499, 0.6578, 0.9484, 0.7152, 0.9214, 0.7154, 0.9261, 0.658, 0.9581, 0.625, 0.9543, 0.5521, 0.9772, 0.5507, 0.9814, 0.6235, 0.8977, 0.683, 0.8991, 0.7168, 0.8752, 0.7077, 0.8733, 0.6716, 0.3922, 0.8071, 0.3924, 0.8135, 0.3688, 0.8126, 0.3736, 0.8065, 0.8974, 0.4469, 0.8961, 0.487, 0.8703, 0.4758, 0.8684, 0.4331, 0.4694, 0.8473, 0.4694, 0.8765, 0.4476, 0.8756, 0.448, 0.8463, 0.9499, 0.5979, 0.9499, 0.6578, 0.9261, 0.658, 0.927, 0.5981, 0.9543, 0.5521, 0.9528, 0.4949, 0.9757, 0.4935, 0.9772, 0.5507, 0.3924, 0.7639, 0.3804, 0.7635, 0.3869, 0.7351, 0.3923, 0.7356, 0.8959, 0.6538, 0.8977, 0.683, 0.8733, 0.6716, 0.8701, 0.6411, 0.9605, 0.708, 0.9604, 0.6952, 0.9844, 0.6937, 0.9841, 0.7065, 0.8961, 0.487, 0.8942, 0.5326, 0.8698, 0.515, 0.8703, 0.4758, 0.3538, 0.7958, 0.3538, 0.816, 0.3333, 0.8128, 0.3329, 0.7907, 0.9488, 0.5383, 0.9499, 0.5979, 0.927, 0.5981, 0.9259, 0.5385, 0.9447, 0.3319, 0.9485, 0.3979, 0.9256, 0.3981, 0.9217, 0.332, 0.8942, 0.6173, 0.8959, 0.6538, 0.8701, 0.6411, 0.8684, 0.6031, 0.9604, 0.6952, 0.9593, 0.6646, 0.9828, 0.6631, 0.9844, 0.6937, 0.8942, 0.5326, 0.8934, 0.5727, 0.8688, 0.5568, 0.8698, 0.515, 0.3538, 0.7819, 0.3538, 0.7958, 0.3329, 0.7907, 0.3311, 0.7741, 0.8109, 0.5286, 0.8345, 0.5281, 0.8321, 0.5736, 0.8125, 0.574, 0.8189, 0.145, 0.8466, 0.132, 0.8568, 0.1745, 0.8395, 0.1826, 0.8399, 0.0465, 0.8959, 0.009022, 0.8755, 0.1237, 0.8466, 0.132, 0.7848, 0.05706, 0.8399, 0.0465, 0.8466, 0.132, 0.8189, 0.145, 0.2105, 0.6391, 0.2621, 0.5951, 0.3315, 0.6332, 0.3139, 0.6598, 0.1925, 0.9406, 0.1686, 0.9416, 0.1692, 0.8604, 0.1925, 0.8595, 0.3525, 0.6756, 0.3635, 0.6591, 0.3857, 0.6874, 0.3784, 0.7119, 0.8568, 0.1745, 0.8748, 0.1692, 0.8959, 0.2093, 0.8726, 0.2077, 0.1925, 0.8595, 0.1692, 0.8604, 0.1708, 0.8268, 0.1903, 0.826, 0.3315, 0.6332, 0.3526, 0.6096, 0.3767, 0.6443, 0.3635, 0.6591, 0.8466, 0.132, 0.8755, 0.1237, 0.8748, 0.1692, 0.8568, 0.1745, 0.3139, 0.6598, 0.3315, 0.6332, 0.3635, 0.6591, 0.3525, 0.6756, 0.1908, 0.7982, 0.1687, 0.7991, 0.1717, 0.7603, 0.1862, 0.7597, 0.8105, 0.6119, 0.8326, 0.6114, 0.8299, 0.665, 0.8153, 0.6653, 0.8395, 0.1826, 0.8568, 0.1745, 0.8726, 0.2077, 0.8533, 0.2131, 0.8125, 0.574, 0.8321, 0.5736, 0.8326, 0.6114, 0.8105, 0.6119, 0.1903, 0.826, 0.1708, 0.8268, 0.1687, 0.7991, 0.1908, 0.7982, 0.3635, 0.6591, 0.3767, 0.6443, 0.3973, 0.6696, 0.3857, 0.6874, 0.8562, 0.2527, 0.8653, 0.2567, 0.8536, 0.287, 0.8443, 0.2718, 0.4298, 0.7085, 0.4295, 0.6978, 0.4595, 0.6973, 0.4691, 0.712, 0.3857, 0.6874, 0.3973, 0.6696, 0.4295, 0.6869, 0.4295, 0.6978, 0.8726, 0.2077, 0.8959, 0.2093, 0.8743, 0.2609, 0.8653, 0.2567, 0.3784, 0.7119, 0.3857, 0.6874, 0.4295, 0.6978, 0.4298, 0.7085, 0.8533, 0.2131, 0.8726, 0.2077, 0.8653, 0.2567, 0.8562, 0.2527, 0.4595, 0.6973, 0.45, 0.6818, 0.4569, 0.6756, 0.4693, 0.6864, 0.5247, 0.8592, 0.5247, 0.8399, 0.5314, 0.8349, 0.5314, 0.8664, 0.8153, 0.6653, 0.8299, 0.665, 0.8391, 0.7072, 0.8077, 0.7078, 0.1862, 0.7597, 0.1717, 0.7603, 0.1689, 0.7395, 0.1865, 0.7388, 0.4295, 0.6978, 0.4295, 0.6869, 0.45, 0.6818, 0.4595, 0.6973, 0.8653, 0.2567, 0.8743, 0.2609, 0.8625, 0.3023, 0.8536, 0.287, 0.8363, 0.2765, 0.8409, 0.2932, 0.8247, 0.2886, 0.8263, 0.2775, 0.4817, 0.6968, 0.4693, 0.6864, 0.4714, 0.6681, 0.4812, 0.6703, 0.8536, 0.287, 0.8625, 0.3023, 0.8451, 0.3098, 0.8409, 0.2932, 0.4691, 0.712, 0.4595, 0.6973, 0.4693, 0.6864, 0.4817, 0.6968, 0.8443, 0.2718, 0.8536, 0.287, 0.8409, 0.2932, 0.8363, 0.2765, 0.3569, 0.8178, 0.3882, 0.8178, 0.386, 0.8351, 0.3573, 0.8351, 0.8247, 0.2886, 0.8229, 0.2994, 0.8115, 0.2922, 0.8125, 0.2862, 0.4714, 0.6681, 0.4615, 0.6658, 0.4683, 0.653, 0.4738, 0.6546, 0.3573, 0.8351, 0.386, 0.8351, 0.3882, 0.8612, 0.356, 0.8612, 0.5314, 0.8664, 0.5314, 0.8349, 0.541, 0.8336, 0.541, 0.8689, 0.4693, 0.6864, 0.4569, 0.6756, 0.4615, 0.6658, 0.4714, 0.6681, 0.8409, 0.2932, 0.8451, 0.3098, 0.8229, 0.2994, 0.8247, 0.2886, 0.4826, 0.8259, 0.4882, 0.8215, 0.4882, 0.8476, 0.4826, 0.8433, 0.4882, 0.8215, 0.4938, 0.8258, 0.4938, 0.8433, 0.4882, 0.8476, 0.4812, 0.6703, 0.4714, 0.6681, 0.4738, 0.6546, 0.4792, 0.6555, 0.8263, 0.2775, 0.8247, 0.2886, 0.8125, 0.2862, 0.8134, 0.28, 0.356, 0.8612, 0.3882, 0.8612, 0.3804, 0.875, 0.3645, 0.875, 0.541, 0.8689, 0.541, 0.8336, 0.553, 0.8435, 0.553, 0.8607, 0.0541, 0.8584, 0.009169, 0.864, 0.002251, 0.8102, 0.0494, 0.8112, 0.4172, 0.9056, 0.3942, 0.9056, 0.3963, 0.8611, 0.4128, 0.8607, 0.9986, 0.4921, 0.9757, 0.4935, 0.9747, 0.4137, 0.9911, 0.4127, 0.07729, 0.9339, 0.008564, 0.9138, 0.009169, 0.864, 0.0541, 0.8584, 0.9879, 0.3669, 0.9719, 0.3679, 0.9746, 0.3504, 0.9835, 0.3498, 0.4128, 0.8607, 0.3963, 0.8611, 0.3952, 0.8091, 0.4113, 0.8086, 0.9911, 0.4127, 0.9747, 0.4137, 0.9719, 0.3679, 0.9879, 0.3669, 0.3761, 0.2783, 0.3747, 0.2285, 0.4175, 0.2268, 0.4253, 0.2781, 0.9835, 0.3498, 0.9746, 0.3504, 0.9709, 0.34, 0.9857, 0.339, 0.4253, 0.2781, 0.4175, 0.2268, 0.4327, 0.2311, 0.4431, 0.2647, 0.0494, 0.8112, 0.002251, 0.8102, 0.01155, 0.7888, 0.04322, 0.7953, 0.4344, 0.8366, 0.4184, 0.8377, 0.4223, 0.8211, 0.4314, 0.8204, 0.04236, 0.7842, 0.0199, 0.7734, 0.02481, 0.7555, 0.04669, 0.7732, 0.4431, 0.2647, 0.4327, 0.2311, 0.4427, 0.2306, 0.4557, 0.2535, 0.04322, 0.7953, 0.01155, 0.7888, 0.0199, 0.7734, 0.04236, 0.7842, 0.4314, 0.8204, 0.4223, 0.8211, 0.4196, 0.8077, 0.4344, 0.8067, 0.5007, 0.8337, 0.5209, 0.8337, 0.5211, 0.8407, 0.4993, 0.8407, 0.4826, 0.8076, 0.4826, 0.7912, 0.4952, 0.779, 0.4952, 0.8195, 0.9857, 0.339, 0.9709, 0.34, 0.9673, 0.3315, 0.9876, 0.3303, 0.4557, 0.2535, 0.4427, 0.2306, 0.4521, 0.2244, 0.4711, 0.2461, 0.4815, 0.2325, 0.4564, 0.218, 0.4582, 0.2074, 0.4817, 0.2105, 0.4711, 0.2461, 0.4521, 0.2244, 0.4564, 0.218, 0.4815, 0.2325, 0.04669, 0.7732, 0.02481, 0.7555, 0.03537, 0.7422, 0.05187, 0.7675, 0.3517, 0.8772, 0.3151, 0.8772, 0.3187, 0.8621, 0.3496, 0.8621, 0.06116, 0.764, 0.05499, 0.7387, 0.06577, 0.7386, 0.07057, 0.7582, 0.05187, 0.7675, 0.03537, 0.7422, 0.05499, 0.7387, 0.06116, 0.764, 0.3496, 0.8621, 0.3187, 0.8621, 0.3209, 0.8404, 0.3469, 0.8404, 0.4993, 0.8407, 0.5211, 0.8407, 0.5231, 0.8516, 0.4973, 0.8516, 0.4965, 0.8632, 0.523, 0.8632, 0.5152, 0.8724, 0.5029, 0.8724, 0.3469, 0.8404, 0.3209, 0.8404, 0.3202, 0.829, 0.3469, 0.829, 0.4973, 0.8516, 0.5231, 0.8516, 0.523, 0.8632, 0.4965, 0.8632, 0.4817, 0.2105, 0.4582, 0.2074, 0.462, 0.1963, 0.4803, 0.1987, 0.5704, 0.833, 0.5789, 0.8329, 0.5789, 0.8467, 0.5704, 0.8467, 0.4803, 0.1987, 0.462, 0.1963, 0.4678, 0.1876, 0.4763, 0.1887, 0.07057, 0.7582, 0.06577, 0.7386, 0.07506, 0.7415, 0.07729, 0.7506, 0.3469, 0.829, 0.3202, 0.829, 0.3269, 0.8202, 0.3393, 0.8202, 0.7837, 0.4129, 0.7831, 0.3821, 0.8009, 0.3817, 0.8102, 0.4124, 0.8102, 0.4124, 0.8009, 0.3817, 0.8403, 0.3809, 0.8403, 0.4123, 0.0, 0.0, 0.0, 0.0, 0.0, 0.0, 0.0, 0.0, 0.1199, 0.1006, 0.09679, 0.1108, 0.09714, 0.0907, 0.1188, 0.08419, 0.1302, 0.1216, 0.1016, 0.1431, 0.09668, 0.1293, 0.1203, 0.1076, 0.1555, 0.1367, 0.1135, 0.1633, 0.1016, 0.1431, 0.1302, 0.1216, 0.1882, 0.1601, 0.1422, 0.186, 0.1135, 0.1633, 0.1555, 0.1367, 0.2522, 0.175, 0.1866, 0.2113, 0.1422, 0.186, 0.1882, 0.1601, 0.3037, 0.2142, 0.2202, 0.2482, 0.1866, 0.2113, 0.2522, 0.175, 0.3321, 0.2863, 0.2448, 0.3073, 0.2202, 0.2482, 0.3037, 0.2142, 0.1677, 0.5636, 0.2068, 0.5774, 0.1838, 0.6281, 0.164, 0.6198, 0.1758, 0.5179, 0.2244, 0.5287, 0.2068, 0.5774, 0.1677, 0.5636, 0.1813, 0.4706, 0.2346, 0.4764, 0.2244, 0.5287, 0.1758, 0.5179, 0.1866, 0.4254, 0.242, 0.4245, 0.2346, 0.4764, 0.1813, 0.4706, 0.1871, 0.3767, 0.2464, 0.3685, 0.242, 0.4245, 0.1866, 0.4254, 0.3321, 0.2863, 0.2973, 0.3578, 0.2464, 0.3685, 0.2448, 0.3073, 0.6022, 0.838, 0.6023, 0.8328, 0.6097, 0.8328, 0.6094, 0.838, 0.8584, 0.7812, 0.8482, 0.781, 0.8505, 0.7361, 0.858, 0.7361, 0.3005, 0.8963, 0.3128, 0.896, 0.3122, 0.9378, 0.3036, 0.9378, 0.2958, 0.7387, 0.3135, 0.7387, 0.3129, 0.7719, 0.2974, 0.7719, 0.8596, 0.9923, 0.8426, 0.9876, 0.8453, 0.9396, 0.8596, 0.943, 0.8256, 0.7531, 0.8243, 0.7783, 0.8157, 0.812, 0.8035, 0.792, 0.2974, 0.7719, 0.3129, 0.7719, 0.3132, 0.8521, 0.3007, 0.8523, 0.8596, 0.943, 0.8453, 0.9396, 0.849, 0.844, 0.859, 0.8441, 0.8035, 0.792, 0.8157, 0.812, 0.8256, 0.8919, 0.8027, 0.88, 0.3007, 0.8523, 0.3132, 0.8521, 0.3128, 0.896, 0.3005, 0.8963, 0.859, 0.8441, 0.849, 0.844, 0.8482, 0.781, 0.8584, 0.7812, 0.8027, 0.88, 0.8256, 0.8919, 0.82, 0.9363, 0.8041, 0.9343, 0.7827, 0.8693, 0.8027, 0.88, 0.8041, 0.9343, 0.7903, 0.9325, 0.7929, 0.774, 0.8035, 0.792, 0.8027, 0.88, 0.7827, 0.8693, 0.8255, 0.7267, 0.8256, 0.7531, 0.8035, 0.792, 0.7929, 0.774, 0.6021, 0.8437, 0.6022, 0.838, 0.6094, 0.838, 0.6106, 0.8437, 0.1479, 0.3829, 0.1871, 0.3767, 0.1866, 0.4254, 0.1502, 0.4253, 0.1502, 0.4253, 0.1866, 0.4254, 0.1813, 0.4706, 0.1465, 0.4644, 0.1465, 0.4644, 0.1813, 0.4706, 0.1758, 0.5179, 0.1444, 0.5073, 0.1444, 0.5073, 0.1758, 0.5179, 0.1677, 0.5636, 0.1429, 0.5505, 0.1429, 0.5505, 0.1677, 0.5636, 0.164, 0.6198, 0.1542, 0.6121, 0.0, 0.0, 0.0, 0.0, 0.0, 0.0, 0.0, 0.0, 0.7903, 0.9325, 0.8041, 0.9343, 0.8061, 0.9777, 0.8014, 0.9774, 0.8009, 0.3817, 0.7998, 0.3564, 0.839, 0.3576, 0.8403, 0.3809, 0.09679, 0.1108, 0.03718, 0.1252, 0.04613, 0.09282, 0.09714, 0.0907, 0.1016, 0.1431, 0.05832, 0.1701, 0.04542, 0.1549, 0.09668, 0.1293, 0.1135, 0.1633, 0.08118, 0.1825, 0.05832, 0.1701, 0.1016, 0.1431, 0.1422, 0.186, 0.1052, 0.2048, 0.08118, 0.1825, 0.1135, 0.1633, 0.1866, 0.2113, 0.1335, 0.2377, 0.1052, 0.2048, 0.1422, 0.186, 0.2202, 0.2482, 0.1582, 0.2728, 0.1335, 0.2377, 0.1866, 0.2113, 0.2448, 0.3073, 0.1792, 0.3223, 0.1582, 0.2728, 0.2202, 0.2482, 0.2448, 0.3073, 0.2464, 0.3685, 0.1871, 0.3767, 0.1792, 0.3223, 0.5865, 0.833, 0.5865, 0.8438, 0.5828, 0.8432, 0.5828, 0.8378, 0.5828, 0.8329, 0.5918, 0.8335, 0.5918, 0.8449, 0.5865, 0.8438, 0.5865, 0.833, 0.3804, 0.7635, 0.3669, 0.7633, 0.3832, 0.7356, 0.3869, 0.7351, 0.4058, 0.7726, 0.4227, 0.7718, 0.4295, 0.8023, 0.4257, 0.8037, 0.1142, 0.05448, 0.0984, 0.05234, 0.1012, 0.02074, 0.1054, 0.02248, 0.11, 0.02421, 0.1188, 0.08419, 0.09714, 0.0907, 0.0984, 0.05234, 0.1142, 0.05448, 0.3947, 0.7348, 0.4168, 0.735, 0.4227, 0.7718, 0.4058, 0.7726, 0.3744, 0.7912, 0.3583, 0.7911, 0.3669, 0.7633, 0.3804, 0.7635, 0.3924, 0.7918, 0.3744, 0.7912, 0.3804, 0.7635, 0.3924, 0.7639, 0.4168, 0.735, 0.4346, 0.7353, 0.4346, 0.7722, 0.4227, 0.7718, 0.09668, 0.1293, 0.04542, 0.1549, 0.03718, 0.1252, 0.09679, 0.1108, 0.1203, 0.1076, 0.09668, 0.1293, 0.09679, 0.1108, 0.1199, 0.1006, 0.4677, 0.8121, 0.4694, 0.8473, 0.448, 0.8463, 0.4469, 0.812, 0.3924, 0.7918, 0.3922, 0.8071, 0.3736, 0.8065, 0.3744, 0.7912, 0.3744, 0.7912, 0.3736, 0.8065, 0.3584, 0.8071, 0.3583, 0.7911, 0.2412, 0.8509, 0.2416, 0.81, 0.2501, 0.8148, 0.2501, 0.8558, 0.3931, 0.8482, 0.3893, 0.8479, 0.3901, 0.8173, 0.3931, 0.817, 0.2815, 0.835, 0.2831, 0.8469, 0.2537, 0.8502, 0.253, 0.8311, 0.2941, 0.8271, 0.2761, 0.8271, 0.2745, 0.7994, 0.2923, 0.7994, 0.0, 0.0, 0.0, 0.0, 0.0, 0.0, 0.0, 0.0, 0.0, 0.0, 0.0, 0.0, 0.0, 0.0, 0.0, 0.0, 0.0, 0.0, 0.0, 0.0, 0.0, 0.0, 0.0, 0.0, 0.0, 0.0, 0.0, 0.0, 0.0, 0.0, 0.0, 0.0, 0.2923, 0.7994, 0.2745, 0.7994, 0.2752, 0.7639, 0.2908, 0.7639, 0.4551, 0.7349, 0.4738, 0.735, 0.4738, 0.774, 0.4616, 0.7741, 0.4949, 0.7568, 0.4808, 0.7539, 0.4755, 0.734, 0.4949, 0.7377, 0.4937, 0.7765, 0.4792, 0.7744, 0.4808, 0.7539, 0.4949, 0.7568, 0.2761, 0.8271, 0.2534, 0.8271, 0.2542, 0.7994, 0.2745, 0.7994, 0.1654, 0.8411, 0.1144, 0.839, 0.1142, 0.8078, 0.1542, 0.8094, 0.2831, 0.8469, 0.2831, 0.871, 0.2542, 0.87, 0.2537, 0.8502, 0.1144, 0.839, 0.08204, 0.8411, 0.09247, 0.8116, 0.1142, 0.8078, 0.2908, 0.7639, 0.2752, 0.7639, 0.2832, 0.7378, 0.2888, 0.7354, 0.4616, 0.7741, 0.4738, 0.774, 0.4732, 0.8079, 0.4674, 0.8059, 0.4369, 0.7361, 0.4551, 0.7349, 0.4616, 0.7741, 0.4497, 0.775, 0.2745, 0.7994, 0.2542, 0.7994, 0.2653, 0.7628, 0.2752, 0.7639, 0.1542, 0.8094, 0.1142, 0.8078, 0.1153, 0.7679, 0.1449, 0.7686, 0.5959, 0.8511, 0.596, 0.8336, 0.6017, 0.833, 0.6017, 0.8493, 0.1156, 0.7359, 0.1304, 0.7379, 0.1277, 0.744, 0.1172, 0.7428, 0.4497, 0.775, 0.4616, 0.7741, 0.4674, 0.8059, 0.4616, 0.7997, 0.2843, 0.8358, 0.293, 0.8309, 0.293, 0.861, 0.2875, 0.8637, 0.1449, 0.7686, 0.1153, 0.7679, 0.1172, 0.7428, 0.1277, 0.744, 0.4725, 0.8124, 0.4725, 0.889, 0.471, 0.8733, 0.4704, 0.8437, 0.2475, 0.7844, 0.2505, 0.7954, 0.232, 0.8065, 0.2295, 0.7906, 0.2295, 0.7906, 0.232, 0.8065, 0.1949, 0.8065, 0.2017, 0.7857, 0.5824, 0.8357, 0.5824, 0.8698, 0.5793, 0.8677, 0.5793, 0.8336, 0.4821, 0.7806, 0.4791, 0.8032, 0.4751, 0.8027, 0.4781, 0.7802, 0.2396, 0.8643, 0.2114, 0.8643, 0.2105, 0.8102, 0.2261, 0.8112, 0.6147, 0.8347, 0.6147, 0.8489, 0.611, 0.8471, 0.611, 0.833, 0.5929, 0.8644, 0.5922, 0.8495, 0.595, 0.8489, 0.5957, 0.8638, 0.5922, 0.8495, 0.5929, 0.834, 0.5957, 0.8334, 0.595, 0.8489, 0.4751, 0.8027, 0.4791, 0.8032, 0.4821, 0.8582, 0.479, 0.8573, 0.2114, 0.8643, 0.1946, 0.8551, 0.1986, 0.8183, 0.2105, 0.8102, 0.2295, 0.7906, 0.2017, 0.7857, 0.2223, 0.7348, 0.2377, 0.7366, 0.2475, 0.7844, 0.2295, 0.7906, 0.2377, 0.7366, 0.2484, 0.7467, 0.6591, 0.3855, 0.6657, 0.4406, 0.7176, 0.4146, 0.7177, 0.3656, 0.6066, 0.4514, 0.5396, 0.4624, 0.5651, 0.5229, 0.6253, 0.5039, 0.6253, 0.5039, 0.5651, 0.5229, 0.5808, 0.5807, 0.6455, 0.5512, 0.6455, 0.5512, 0.5808, 0.5807, 0.6083, 0.6326, 0.6688, 0.5978, 0.6688, 0.5978, 0.6083, 0.6326, 0.6497, 0.6741, 0.6982, 0.639, 0.6982, 0.639, 0.6497, 0.6741, 0.7111, 0.6998, 0.7333, 0.6809, 0.6591, 0.3855, 0.7177, 0.3656, 0.7241, 0.3225, 0.6665, 0.3314, 0.6665, 0.3314, 0.7241, 0.3225, 0.7317, 0.2867, 0.6814, 0.2903, 0.6814, 0.2903, 0.7317, 0.2867, 0.7364, 0.2474, 0.7013, 0.242, 0.7013, 0.242, 0.7364, 0.2474, 0.7532, 0.219, 0.7202, 0.2124, 0.7202, 0.2124, 0.7532, 0.219, 0.7595, 0.2042, 0.7414, 0.1933, 0.7414, 0.1933, 0.7595, 0.2042, 0.7709, 0.1864, 0.7495, 0.1827, 0.7496, 0.1513, 0.7733, 0.1467, 0.7671, 0.1176, 0.7291, 0.1241, 0.1792, 0.3223, 0.1347, 0.3342, 0.1479, 0.3829, 0.1871, 0.3767, 0.2464, 0.3685, 0.242, 0.4245, 0.2884, 0.4238, 0.2973, 0.3578, 0.242, 0.4245, 0.2346, 0.4764, 0.2869, 0.4842, 0.2884, 0.4238, 0.2346, 0.4764, 0.2244, 0.5287, 0.2911, 0.5422, 0.2869, 0.4842, 0.2244, 0.5287, 0.2068, 0.5774, 0.2621, 0.5951, 0.2911, 0.5422, 0.2068, 0.5774, 0.1838, 0.6281, 0.2105, 0.6391, 0.2621, 0.5951, 0.1792, 0.3223, 0.1582, 0.2728, 0.1168, 0.2933, 0.1347, 0.3342, 0.1582, 0.2728, 0.1335, 0.2377, 0.09962, 0.26, 0.1168, 0.2933, 0.1335, 0.2377, 0.1052, 0.2048, 0.08218, 0.221, 0.09962, 0.26, 0.1052, 0.2048, 0.08118, 0.1825, 0.06105, 0.199, 0.08218, 0.221, 0.08118, 0.1825, 0.05832, 0.1701, 0.05072, 0.1778, 0.06105, 0.199, 0.3238, 0.7805, 0.3203, 0.7821, 0.321, 0.8041, 0.3245, 0.8025, 0.03718, 0.1252, 0.04613, 0.09282, 0.01403, 0.09763, 0.01729, 0.1275, 0.5697, 0.835, 0.5543, 0.8331, 0.5591, 0.8539, 0.5697, 0.8546, 0.8698, 0.515, 0.8489, 0.5157, 0.8468, 0.5573, 0.8688, 0.5568, 0.9844, 0.6937, 0.9986, 0.6995, 0.9943, 0.669, 0.9828, 0.6631, 0.8684, 0.6031, 0.8447, 0.6036, 0.8464, 0.6416, 0.8701, 0.6411, 0.3321, 0.2863, 0.3761, 0.2783, 0.3747, 0.2285, 0.3037, 0.2142, 0.9259, 0.5385, 0.9072, 0.5421, 0.9079, 0.602, 0.927, 0.5981, 0.3329, 0.7907, 0.3238, 0.7805, 0.3245, 0.8025, 0.3333, 0.8128, 0.8703, 0.4758, 0.8475, 0.4764, 0.8489, 0.5157, 0.8698, 0.515, 0.9841, 0.7065, 0.9967, 0.7133, 0.9986, 0.6995, 0.9844, 0.6937, 0.8701, 0.6411, 0.8464, 0.6416, 0.8506, 0.6721, 0.8733, 0.6716, 0.4227, 0.7718, 0.4295, 0.8023, 0.4346, 0.8025, 0.4346, 0.7722, 0.9772, 0.5507, 0.9914, 0.5564, 0.9986, 0.4921, 0.9757, 0.4935, 0.927, 0.5981, 0.9079, 0.602, 0.9022, 0.6582, 0.9261, 0.658, 0.448, 0.8463, 0.4385, 0.8476, 0.4368, 0.8768, 0.4476, 0.8756, 0.8684, 0.4331, 0.8437, 0.4335, 0.8475, 0.4764, 0.8703, 0.4758, 0.3736, 0.8065, 0.3584, 0.8071, 0.3561, 0.8137, 0.3688, 0.8126, 0.8733, 0.6716, 0.8506, 0.6721, 0.8592, 0.7084, 0.8752, 0.7077, 0.9814, 0.6235, 0.9922, 0.6287, 0.9914, 0.5564, 0.9772, 0.5507, 0.2621, 0.5951, 0.3315, 0.6332, 0.3526, 0.6096, 0.2911, 0.5422, 0.9256, 0.3981, 0.9027, 0.3981, 0.9068, 0.4753, 0.9254, 0.4717, 0.8685, 0.3901, 0.8438, 0.3905, 0.8437, 0.4335, 0.8684, 0.4331, 0.33, 0.7442, 0.3152, 0.7351, 0.317, 0.7637, 0.3311, 0.7741, 0.7998, 0.3564, 0.839, 0.3576, 0.8354, 0.3452, 0.7993, 0.3301, 0.8688, 0.5568, 0.8468, 0.5573, 0.8447, 0.6036, 0.8684, 0.6031, 0.9828, 0.6631, 0.9943, 0.669, 0.9922, 0.6287, 0.9814, 0.6235, 0.8102, 0.4124, 0.8109, 0.5286, 0.8345, 0.5281, 0.8403, 0.4123, 0.882, 0.3304, 0.8443, 0.331, 0.8438, 0.3905, 0.8685, 0.3901, 0.9254, 0.4717, 0.9068, 0.4753, 0.9072, 0.5421, 0.9259, 0.5385, 0.9483, 0.4715, 0.9254, 0.4717, 0.9259, 0.5385, 0.9488, 0.5383, 0.8991, 0.3371, 0.882, 0.3304, 0.8685, 0.3901, 0.8985, 0.3983, 0.9484, 0.7152, 0.9214, 0.7154, 0.9184, 0.7683, 0.9447, 0.7682, 0.9593, 0.6646, 0.9828, 0.6631, 0.9814, 0.6235, 0.9581, 0.625, 0.8934, 0.5727, 0.8688, 0.5568, 0.8684, 0.6031, 0.8942, 0.6173, 0.8041, 0.9343, 0.8061, 0.9777, 0.8113, 0.9782, 0.82, 0.9363, 0.3538, 0.7509, 0.33, 0.7442, 0.3311, 0.7741, 0.3538, 0.7819, 0.8985, 0.3983, 0.8685, 0.3901, 0.8684, 0.4331, 0.8974, 0.4469, 0.9485, 0.3979, 0.9256, 0.3981, 0.9254, 0.4717, 0.9483, 0.4715, 0.9499, 0.6578, 0.9261, 0.658, 0.9214, 0.7154, 0.9484, 0.7152, 0.9581, 0.625, 0.9814, 0.6235, 0.9772, 0.5507, 0.9543, 0.5521, 0.8977, 0.683, 0.8733, 0.6716, 0.8752, 0.7077, 0.8991, 0.7168, 0.3922, 0.8071, 0.3736, 0.8065, 0.3688, 0.8126, 0.3924, 0.8135, 0.8974, 0.4469, 0.8684, 0.4331, 0.8703, 0.4758, 0.8961, 0.487, 0.4694, 0.8473, 0.448, 0.8463, 0.4476, 0.8756, 0.4694, 0.8765, 0.9499, 0.5979, 0.927, 0.5981, 0.9261, 0.658, 0.9499, 0.6578, 0.9543, 0.5521, 0.9772, 0.5507, 0.9757, 0.4935, 0.9528, 0.4949, 0.3924, 0.7639, 0.3923, 0.7356, 0.3869, 0.7351, 0.3804, 0.7635, 0.8959, 0.6538, 0.8701, 0.6411, 0.8733, 0.6716, 0.8977, 0.683, 0.9605, 0.708, 0.9841, 0.7065, 0.9844, 0.6937, 0.9604, 0.6952, 0.8961, 0.487, 0.8703, 0.4758, 0.8698, 0.515, 0.8942, 0.5326, 0.3538, 0.7958, 0.3329, 0.7907, 0.3333, 0.8128, 0.3538, 0.816, 0.9488, 0.5383, 0.9259, 0.5385, 0.927, 0.5981, 0.9499, 0.5979, 0.9447, 0.3319, 0.9217, 0.332, 0.9256, 0.3981, 0.9485, 0.3979, 0.8942, 0.6173, 0.8684, 0.6031, 0.8701, 0.6411, 0.8959, 0.6538, 0.9604, 0.6952, 0.9844, 0.6937, 0.9828, 0.6631, 0.9593, 0.6646, 0.8942, 0.5326, 0.8698, 0.515, 0.8688, 0.5568, 0.8934, 0.5727, 0.3538, 0.7819, 0.3311, 0.7741, 0.3329, 0.7907, 0.3538, 0.7958, 0.8109, 0.5286, 0.8125, 0.574, 0.8321, 0.5736, 0.8345, 0.5281, 0.8189, 0.145, 0.8395, 0.1826, 0.8568, 0.1745, 0.8466, 0.132, 0.8399, 0.0465, 0.8466, 0.132, 0.8755, 0.1237, 0.8959, 0.009022, 0.7848, 0.05706, 0.8189, 0.145, 0.8466, 0.132, 0.8399, 0.0465, 0.2105, 0.6391, 0.3139, 0.6598, 0.3315, 0.6332, 0.2621, 0.5951, 0.1925, 0.9406, 0.1925, 0.8595, 0.1692, 0.8604, 0.1686, 0.9416, 0.3525, 0.6756, 0.3784, 0.7119, 0.3857, 0.6874, 0.3635, 0.6591, 0.8568, 0.1745, 0.8726, 0.2077, 0.8959, 0.2093, 0.8748, 0.1692, 0.1925, 0.8595, 0.1903, 0.826, 0.1708, 0.8268, 0.1692, 0.8604, 0.3315, 0.6332, 0.3635, 0.6591, 0.3767, 0.6443, 0.3526, 0.6096, 0.8466, 0.132, 0.8568, 0.1745, 0.8748, 0.1692, 0.8755, 0.1237, 0.3139, 0.6598, 0.3525, 0.6756, 0.3635, 0.6591, 0.3315, 0.6332, 0.1908, 0.7982, 0.1862, 0.7597, 0.1717, 0.7603, 0.1687, 0.7991, 0.8105, 0.6119, 0.8153, 0.6653, 0.8299, 0.665, 0.8326, 0.6114, 0.8395, 0.1826, 0.8533, 0.2131, 0.8726, 0.2077, 0.8568, 0.1745, 0.8125, 0.574, 0.8105, 0.6119, 0.8326, 0.6114, 0.8321, 0.5736, 0.1903, 0.826, 0.1908, 0.7982, 0.1687, 0.7991, 0.1708, 0.8268, 0.3635, 0.6591, 0.3857, 0.6874, 0.3973, 0.6696, 0.3767, 0.6443, 0.8562, 0.2527, 0.8443, 0.2718, 0.8536, 0.287, 0.8653, 0.2567, 0.4298, 0.7085, 0.4691, 0.712, 0.4595, 0.6973, 0.4295, 0.6978, 0.3857, 0.6874, 0.4295, 0.6978, 0.4295, 0.6869, 0.3973, 0.6696, 0.8726, 0.2077, 0.8653, 0.2567, 0.8743, 0.2609, 0.8959, 0.2093, 0.3784, 0.7119, 0.4298, 0.7085, 0.4295, 0.6978, 0.3857, 0.6874, 0.8533, 0.2131, 0.8562, 0.2527, 0.8653, 0.2567, 0.8726, 0.2077, 0.4595, 0.6973, 0.4693, 0.6864, 0.4569, 0.6756, 0.45, 0.6818, 0.5247, 0.8592, 0.5314, 0.8664, 0.5314, 0.8349, 0.5247, 0.8399, 0.8153, 0.6653, 0.8077, 0.7078, 0.8391, 0.7072, 0.8299, 0.665, 0.1862, 0.7597, 0.1865, 0.7388, 0.1689, 0.7395, 0.1717, 0.7603, 0.4295, 0.6978, 0.4595, 0.6973, 0.45, 0.6818, 0.4295, 0.6869, 0.8653, 0.2567, 0.8536, 0.287, 0.8625, 0.3023, 0.8743, 0.2609, 0.8363, 0.2765, 0.8263, 0.2775, 0.8247, 0.2886, 0.8409, 0.2932, 0.4817, 0.6968, 0.4812, 0.6703, 0.4714, 0.6681, 0.4693, 0.6864, 0.8536, 0.287, 0.8409, 0.2932, 0.8451, 0.3098, 0.8625, 0.3023, 0.4691, 0.712, 0.4817, 0.6968, 0.4693, 0.6864, 0.4595, 0.6973, 0.8443, 0.2718, 0.8363, 0.2765, 0.8409, 0.2932, 0.8536, 0.287, 0.3569, 0.8178, 0.3573, 0.8351, 0.386, 0.8351, 0.3882, 0.8178, 0.8247, 0.2886, 0.8125, 0.2862, 0.8115, 0.2922, 0.8229, 0.2994, 0.4714, 0.6681, 0.4738, 0.6546, 0.4683, 0.653, 0.4615, 0.6658, 0.3573, 0.8351, 0.356, 0.8612, 0.3882, 0.8612, 0.386, 0.8351, 0.5314, 0.8664, 0.541, 0.8689, 0.541, 0.8336, 0.5314, 0.8349, 0.4693, 0.6864, 0.4714, 0.6681, 0.4615, 0.6658, 0.4569, 0.6756, 0.8409, 0.2932, 0.8247, 0.2886, 0.8229, 0.2994, 0.8451, 0.3098, 0.4826, 0.8259, 0.4826, 0.8433, 0.4882, 0.8476, 0.4882, 0.8215, 0.4882, 0.8215, 0.4882, 0.8476, 0.4938, 0.8433, 0.4938, 0.8258, 0.4812, 0.6703, 0.4792, 0.6555, 0.4738, 0.6546, 0.4714, 0.6681, 0.8263, 0.2775, 0.8134, 0.28, 0.8125, 0.2862, 0.8247, 0.2886, 0.356, 0.8612, 0.3645, 0.875, 0.3804, 0.875, 0.3882, 0.8612, 0.541, 0.8689, 0.553, 0.8607, 0.553, 0.8435, 0.541, 0.8336, 0.0541, 0.8584, 0.0494, 0.8112, 0.002251, 0.8102, 0.009169, 0.864, 0.4172, 0.9056, 0.4128, 0.8607, 0.3963, 0.8611, 0.3942, 0.9056, 0.9986, 0.4921, 0.9911, 0.4127, 0.9747, 0.4137, 0.9757, 0.4935, 0.07729, 0.9339, 0.0541, 0.8584, 0.009169, 0.864, 0.008564, 0.9138, 0.9879, 0.3669, 0.9835, 0.3498, 0.9746, 0.3504, 0.9719, 0.3679, 0.4128, 0.8607, 0.4113, 0.8086, 0.3952, 0.8091, 0.3963, 0.8611, 0.9911, 0.4127, 0.9879, 0.3669, 0.9719, 0.3679, 0.9747, 0.4137, 0.3761, 0.2783, 0.4253, 0.2781, 0.4175, 0.2268, 0.3747, 0.2285, 0.9835, 0.3498, 0.9857, 0.339, 0.9709, 0.34, 0.9746, 0.3504, 0.4253, 0.2781, 0.4431, 0.2647, 0.4327, 0.2311, 0.4175, 0.2268, 0.0494, 0.8112, 0.04322, 0.7953, 0.01155, 0.7888, 0.002251, 0.8102, 0.4344, 0.8366, 0.4314, 0.8204, 0.4223, 0.8211, 0.4184, 0.8377, 0.04236, 0.7842, 0.04669, 0.7732, 0.02481, 0.7555, 0.0199, 0.7734, 0.4431, 0.2647, 0.4557, 0.2535, 0.4427, 0.2306, 0.4327, 0.2311, 0.04322, 0.7953, 0.04236, 0.7842, 0.0199, 0.7734, 0.01155, 0.7888, 0.4314, 0.8204, 0.4344, 0.8067, 0.4196, 0.8077, 0.4223, 0.8211, 0.5007, 0.8337, 0.4993, 0.8407, 0.5211, 0.8407, 0.5209, 0.8337, 0.4826, 0.8076, 0.4952, 0.8195, 0.4952, 0.779, 0.4826, 0.7912, 0.9857, 0.339, 0.9876, 0.3303, 0.9673, 0.3315, 0.9709, 0.34, 0.4557, 0.2535, 0.4711, 0.2461, 0.4521, 0.2244, 0.4427, 0.2306, 0.4815, 0.2325, 0.4817, 0.2105, 0.4582, 0.2074, 0.4564, 0.218, 0.4711, 0.2461, 0.4815, 0.2325, 0.4564, 0.218, 0.4521, 0.2244, 0.04669, 0.7732, 0.05187, 0.7675, 0.03537, 0.7422, 0.02481, 0.7555, 0.3517, 0.8772, 0.3496, 0.8621, 0.3187, 0.8621, 0.3151, 0.8772, 0.06116, 0.764, 0.07057, 0.7582, 0.06577, 0.7386, 0.05499, 0.7387, 0.05187, 0.7675, 0.06116, 0.764, 0.05499, 0.7387, 0.03537, 0.7422, 0.3496, 0.8621, 0.3469, 0.8404, 0.3209, 0.8404, 0.3187, 0.8621, 0.4993, 0.8407, 0.4973, 0.8516, 0.5231, 0.8516, 0.5211, 0.8407, 0.4965, 0.8632, 0.5029, 0.8724, 0.5152, 0.8724, 0.523, 0.8632, 0.3469, 0.8404, 0.3469, 0.829, 0.3202, 0.829, 0.3209, 0.8404, 0.4973, 0.8516, 0.4965, 0.8632, 0.523, 0.8632, 0.5231, 0.8516, 0.4817, 0.2105, 0.4803, 0.1987, 0.462, 0.1963, 0.4582, 0.2074, 0.5704, 0.833, 0.5704, 0.8467, 0.5789, 0.8467, 0.5789, 0.8329, 0.4803, 0.1987, 0.4763, 0.1887, 0.4678, 0.1876, 0.462, 0.1963, 0.07057, 0.7582, 0.07729, 0.7506, 0.07506, 0.7415, 0.06577, 0.7386, 0.3469, 0.829, 0.3393, 0.8202, 0.3269, 0.8202, 0.3202, 0.829, 0.7291, 0.1241, 0.7285, 0.1197, 0.6766, 0.1397, 0.6766, 0.1397, 0.7837, 0.4129, 0.8102, 0.4124, 0.8009, 0.3817, 0.7831, 0.3821, 0.8102, 0.4124, 0.8403, 0.4123, 0.8403, 0.3809, 0.8009, 0.3817, 0.0, 0.0, 0.0, 0.0, 0.0, 0.0, 0.0, 0.0, 0.1199, 0.1006, 0.1188, 0.08419, 0.09714, 0.0907, 0.09679, 0.1108, 0.1302, 0.1216, 0.1203, 0.1076, 0.09668, 0.1293, 0.1016, 0.1431, 0.1555, 0.1367, 0.1302, 0.1216, 0.1016, 0.1431, 0.1135, 0.1633, 0.1882, 0.1601, 0.1555, 0.1367, 0.1135, 0.1633, 0.1422, 0.186, 0.2522, 0.175, 0.1882, 0.1601, 0.1422, 0.186, 0.1866, 0.2113, 0.3037, 0.2142, 0.2522, 0.175, 0.1866, 0.2113, 0.2202, 0.2482, 0.3321, 0.2863, 0.3037, 0.2142, 0.2202, 0.2482, 0.2448, 0.3073, 0.1677, 0.5636, 0.164, 0.6198, 0.1838, 0.6281, 0.2068, 0.5774, 0.1758, 0.5179, 0.1677, 0.5636, 0.2068, 0.5774, 0.2244, 0.5287, 0.1813, 0.4706, 0.1758, 0.5179, 0.2244, 0.5287, 0.2346, 0.4764, 0.1866, 0.4254, 0.1813, 0.4706, 0.2346, 0.4764, 0.242, 0.4245, 0.1871, 0.3767, 0.1866, 0.4254, 0.242, 0.4245, 0.2464, 0.3685, 0.3321, 0.2863, 0.2448, 0.3073, 0.2464, 0.3685, 0.2973, 0.3578, 0.655, 0.1565, 0.6842, 0.157, 0.6766, 0.1397, 0.6521, 0.1411, 0.6485, 0.1805, 0.6875, 0.19, 0.6887, 0.1752, 0.6535, 0.1644, 0.6282, 0.2032, 0.6812, 0.2133, 0.6875, 0.19, 0.6485, 0.1805, 0.6036, 0.2358, 0.6595, 0.2441, 0.6812, 0.2133, 0.6282, 0.2032, 0.5453, 0.2702, 0.6234, 0.2817, 0.6595, 0.2441, 0.6036, 0.2358, 0.512, 0.3217, 0.6007, 0.3273, 0.6234, 0.2817, 0.5453, 0.2702, 0.5038, 0.3997, 0.5923, 0.3917, 0.6007, 0.3273, 0.512, 0.3217, 0.7332, 0.5894, 0.6982, 0.639, 0.7333, 0.6809, 0.7649, 0.6364, 0.7136, 0.5719, 0.6688, 0.5978, 0.6982, 0.639, 0.7332, 0.5894, 0.6958, 0.5287, 0.6455, 0.5512, 0.6688, 0.5978, 0.7136, 0.5719, 0.679, 0.4873, 0.6253, 0.5039, 0.6455, 0.5512, 0.6958, 0.5287, 0.6657, 0.4406, 0.6066, 0.4514, 0.6253, 0.5039, 0.679, 0.4873, 0.5038, 0.3997, 0.5396, 0.4624, 0.6066, 0.4514, 0.5923, 0.3917, 0.6022, 0.838, 0.6094, 0.838, 0.6097, 0.8328, 0.6023, 0.8328, 0.8584, 0.7812, 0.858, 0.7361, 0.8505, 0.7361, 0.8482, 0.781, 0.3005, 0.8963, 0.3036, 0.9378, 0.3122, 0.9378, 0.3128, 0.896, 0.6246, 0.7827, 0.5901, 0.8047, 0.5929, 0.8089, 0.6334, 0.7949, 0.7649, 0.6364, 0.7339, 0.7076, 0.7565, 0.7073, 0.7733, 0.6454, 0.2958, 0.7387, 0.2974, 0.7719, 0.3129, 0.7719, 0.3135, 0.7387, 0.8596, 0.9923, 0.8596, 0.943, 0.8453, 0.9396, 0.8426, 0.9876, 0.8256, 0.7531, 0.8035, 0.792, 0.8157, 0.812, 0.8243, 0.7783, 0.7339, 0.7076, 0.6669, 0.7552, 0.6858, 0.7685, 0.7565, 0.7073, 0.2974, 0.7719, 0.3007, 0.8523, 0.3132, 0.8521, 0.3129, 0.7719, 0.8596, 0.943, 0.859, 0.8441, 0.849, 0.844, 0.8453, 0.9396, 0.8035, 0.792, 0.8027, 0.88, 0.8256, 0.8919, 0.8157, 0.812, 0.6669, 0.7552, 0.6246, 0.7827, 0.6334, 0.7949, 0.6858, 0.7685, 0.3007, 0.8523, 0.3005, 0.8963, 0.3128, 0.896, 0.3132, 0.8521, 0.859, 0.8441, 0.8584, 0.7812, 0.8482, 0.781, 0.849, 0.844, 0.8027, 0.88, 0.8041, 0.9343, 0.82, 0.9363, 0.8256, 0.8919, 0.7827, 0.8693, 0.7903, 0.9325, 0.8041, 0.9343, 0.8027, 0.88, 0.6457, 0.7403, 0.6147, 0.7691, 0.6246, 0.7827, 0.6669, 0.7552, 0.7929, 0.774, 0.7827, 0.8693, 0.8027, 0.88, 0.8035, 0.792, 0.712, 0.707, 0.6457, 0.7403, 0.6669, 0.7552, 0.7339, 0.7076, 0.8255, 0.7267, 0.7929, 0.774, 0.8035, 0.792, 0.8256, 0.7531, 0.7333, 0.6809, 0.712, 0.707, 0.7339, 0.7076, 0.7649, 0.6364, 0.6147, 0.7691, 0.587, 0.8, 0.5901, 0.8047, 0.6246, 0.7827, 0.6021, 0.8437, 0.6106, 0.8437, 0.6094, 0.838, 0.6022, 0.838, 0.7176, 0.4146, 0.6657, 0.4406, 0.679, 0.4873, 0.7259, 0.4545, 0.7259, 0.4545, 0.679, 0.4873, 0.6958, 0.5287, 0.7413, 0.4969, 0.7413, 0.4969, 0.6958, 0.5287, 0.7136, 0.5719, 0.753, 0.5351, 0.753, 0.5351, 0.7136, 0.5719, 0.7332, 0.5894, 0.7639, 0.5829, 0.7639, 0.5829, 0.7332, 0.5894, 0.7649, 0.6364, 0.7733, 0.6454, 0.1479, 0.3829, 0.1502, 0.4253, 0.1866, 0.4254, 0.1871, 0.3767, 0.1502, 0.4253, 0.1465, 0.4644, 0.1813, 0.4706, 0.1866, 0.4254, 0.1465, 0.4644, 0.1444, 0.5073, 0.1758, 0.5179, 0.1813, 0.4706, 0.1444, 0.5073, 0.1429, 0.5505, 0.1677, 0.5636, 0.1758, 0.5179, 0.1429, 0.5505, 0.1542, 0.6121, 0.164, 0.6198, 0.1677, 0.5636, 0.7671, 0.1176, 0.7671, 0.1176, 0.7285, 0.1197, 0.7291, 0.1241, 0.0, 0.0, 0.0, 0.0, 0.0, 0.0, 0.0, 0.0, 0.7903, 0.9325, 0.8014, 0.9774, 0.8061, 0.9777, 0.8041, 0.9343, 0.8009, 0.3817, 0.8403, 0.3809, 0.839, 0.3576, 0.7998, 0.3564, 0.09679, 0.1108, 0.09714, 0.0907, 0.04613, 0.09282, 0.03718, 0.1252, 0.1016, 0.1431, 0.09668, 0.1293, 0.04542, 0.1549, 0.05832, 0.1701, 0.1135, 0.1633, 0.1016, 0.1431, 0.05832, 0.1701, 0.08118, 0.1825, 0.1422, 0.186, 0.1135, 0.1633, 0.08118, 0.1825, 0.1052, 0.2048, 0.1866, 0.2113, 0.1422, 0.186, 0.1052, 0.2048, 0.1335, 0.2377, 0.2202, 0.2482, 0.1866, 0.2113, 0.1335, 0.2377, 0.1582, 0.2728, 0.2448, 0.3073, 0.2202, 0.2482, 0.1582, 0.2728, 0.1792, 0.3223, 0.2448, 0.3073, 0.1792, 0.3223, 0.1871, 0.3767, 0.2464, 0.3685, 0.6842, 0.157, 0.7496, 0.1513, 0.7291, 0.1241, 0.6766, 0.1397, 0.6875, 0.19, 0.7414, 0.1933, 0.7495, 0.1827, 0.6887, 0.1752, 0.6812, 0.2133, 0.7202, 0.2124, 0.7414, 0.1933, 0.6875, 0.19, 0.6595, 0.2441, 0.7013, 0.242, 0.7202, 0.2124, 0.6812, 0.2133, 0.6234, 0.2817, 0.6814, 0.2903, 0.7013, 0.242, 0.6595, 0.2441, 0.6007, 0.3273, 0.6665, 0.3314, 0.6814, 0.2903, 0.6234, 0.2817, 0.5923, 0.3917, 0.6591, 0.3855, 0.6665, 0.3314, 0.6007, 0.3273, 0.5923, 0.3917, 0.6066, 0.4514, 0.6657, 0.4406, 0.6591, 0.3855, 0.5865, 0.833, 0.5828, 0.8329, 0.5828, 0.8378, 0.5828, 0.8432, 0.5865, 0.8438, 0.5918, 0.8335, 0.5865, 0.833, 0.5865, 0.8438, 0.5918, 0.8449, 0.3804, 0.7635, 0.3869, 0.7351, 0.3832, 0.7356, 0.3669, 0.7633, 0.6656, 0.1047, 0.6566, 0.0759, 0.6474, 0.08101, 0.6488, 0.1118, 0.4058, 0.7726, 0.4257, 0.8037, 0.4295, 0.8023, 0.4227, 0.7718, 0.1142, 0.05448, 0.11, 0.02421, 0.1054, 0.02248, 0.1012, 0.02074, 0.0984, 0.05234, 0.1188, 0.08419, 0.1142, 0.05448, 0.0984, 0.05234, 0.09714, 0.0907, 0.3947, 0.7348, 0.4058, 0.7726, 0.4227, 0.7718, 0.4168, 0.735, 0.6766, 0.1397, 0.6656, 0.1047, 0.6488, 0.1118, 0.6521, 0.1411, 0.3744, 0.7912, 0.3804, 0.7635, 0.3669, 0.7633, 0.3583, 0.7911, 0.3924, 0.7918, 0.3924, 0.7639, 0.3804, 0.7635, 0.3744, 0.7912, 0.4168, 0.735, 0.4227, 0.7718, 0.4346, 0.7722, 0.4346, 0.7353, 0.6887, 0.1752, 0.7495, 0.1827, 0.7496, 0.1513, 0.6842, 0.157, 0.09668, 0.1293, 0.09679, 0.1108, 0.03718, 0.1252, 0.04542, 0.1549, 0.6535, 0.1644, 0.6887, 0.1752, 0.6842, 0.157, 0.655, 0.1565, 0.1203, 0.1076, 0.1199, 0.1006, 0.09679, 0.1108, 0.09668, 0.1293, 0.4677, 0.8121, 0.4469, 0.812, 0.448, 0.8463, 0.4694, 0.8473, 0.3924, 0.7918, 0.3744, 0.7912, 0.3736, 0.8065, 0.3922, 0.8071, 0.3744, 0.7912, 0.3583, 0.7911, 0.3584, 0.8071, 0.3736, 0.8065, 0.2412, 0.8509, 0.2501, 0.8558, 0.2501, 0.8148, 0.2416, 0.81, 0.3931, 0.8482, 0.3931, 0.817, 0.3901, 0.8173, 0.3893, 0.8479, 0.7495, 0.1827, 0.7709, 0.1864, 0.7733, 0.1467, 0.7496, 0.1513, 0.7671, 0.1176, 0.7485, 0.09183, 0.7317, 0.09163, 0.7285, 0.1197, 0.2815, 0.835, 0.253, 0.8311, 0.2537, 0.8502, 0.2831, 0.8469, 0.7285, 0.1197, 0.7317, 0.09163, 0.6832, 0.1052, 0.6766, 0.1397, 0.2941, 0.8271, 0.2923, 0.7994, 0.2745, 0.7994, 0.2761, 0.8271, 0.0, 0.0, 0.0, 0.0, 0.0, 0.0, 0.0, 0.0, 0.0, 0.0, 0.0, 0.0, 0.0, 0.0, 0.0, 0.0, 0.0, 0.0, 0.0, 0.0, 0.0, 0.0, 0.0, 0.0, 0.0, 0.0, 0.0, 0.0, 0.0, 0.0, 0.0, 0.0, 0.2923, 0.7994, 0.2908, 0.7639, 0.2752, 0.7639, 0.2745, 0.7994, 0.4551, 0.7349, 0.4616, 0.7741, 0.4738, 0.774, 0.4738, 0.735, 0.4949, 0.7568, 0.4949, 0.7377, 0.4755, 0.734, 0.4808, 0.7539, 0.4937, 0.7765, 0.4949, 0.7568, 0.4808, 0.7539, 0.4792, 0.7744, 0.2761, 0.8271, 0.2745, 0.7994, 0.2542, 0.7994, 0.2534, 0.8271, 0.1654, 0.8411, 0.1542, 0.8094, 0.1142, 0.8078, 0.1144, 0.839, 0.2831, 0.8469, 0.2537, 0.8502, 0.2542, 0.87, 0.2831, 0.871, 0.1144, 0.839, 0.1142, 0.8078, 0.09247, 0.8116, 0.08204, 0.8411, 0.2908, 0.7639, 0.2888, 0.7354, 0.2832, 0.7378, 0.2752, 0.7639, 0.4616, 0.7741, 0.4674, 0.8059, 0.4732, 0.8079, 0.4738, 0.774, 0.7317, 0.09163, 0.7206, 0.05434, 0.6839, 0.0653, 0.6832, 0.1052, 0.4369, 0.7361, 0.4497, 0.775, 0.4616, 0.7741, 0.4551, 0.7349, 0.2745, 0.7994, 0.2752, 0.7639, 0.2653, 0.7628, 0.2542, 0.7994, 0.1542, 0.8094, 0.1449, 0.7686, 0.1153, 0.7679, 0.1142, 0.8078, 0.5959, 0.8511, 0.6017, 0.8493, 0.6017, 0.833, 0.596, 0.8336, 0.1156, 0.7359, 0.1172, 0.7428, 0.1277, 0.744, 0.1304, 0.7379, 0.7206, 0.05434, 0.7077, 0.02356, 0.6923, 0.02907, 0.6839, 0.0653, 0.4497, 0.775, 0.4616, 0.7997, 0.4674, 0.8059, 0.4616, 0.7741, 0.2843, 0.8358, 0.2875, 0.8637, 0.293, 0.861, 0.293, 0.8309, 0.1449, 0.7686, 0.1277, 0.744, 0.1172, 0.7428, 0.1153, 0.7679, 0.4725, 0.8124, 0.4704, 0.8437, 0.471, 0.8733, 0.4725, 0.889, 0.2475, 0.7844, 0.2295, 0.7906, 0.232, 0.8065, 0.2505, 0.7954, 0.2295, 0.7906, 0.2017, 0.7857, 0.1949, 0.8065, 0.232, 0.8065, 0.5824, 0.8357, 0.5793, 0.8336, 0.5793, 0.8677, 0.5824, 0.8698, 0.4821, 0.7806, 0.4781, 0.7802, 0.4751, 0.8027, 0.4791, 0.8032, 0.2396, 0.8643, 0.2261, 0.8112, 0.2105, 0.8102, 0.2114, 0.8643, 0.6147, 0.8347, 0.611, 0.833, 0.611, 0.8471, 0.6147, 0.8489, 0.5929, 0.8644, 0.5957, 0.8638, 0.595, 0.8489, 0.5922, 0.8495, 0.5922, 0.8495, 0.595, 0.8489, 0.5957, 0.8334, 0.5929, 0.834, 0.4751, 0.8027, 0.479, 0.8573, 0.4821, 0.8582, 0.4791, 0.8032, 0.2114, 0.8643, 0.2105, 0.8102, 0.1986, 0.8183, 0.1946, 0.8551, 0.2295, 0.7906, 0.2377, 0.7366, 0.2223, 0.7348, 0.2017, 0.7857, 0.2475, 0.7844, 0.2484, 0.7467, 0.2377, 0.7366, 0.2295, 0.7906])
me_plane.materials.append(mat_material)
me_plane.use_remesh_fix_poles = True
me_plane.use_remesh_preserve_attributes = False
me_plane.use_mirror_vertex_groups = False
me_plane.update()

# ---- objects
ob_light = bpy.data.objects.new('Light', light_light)
ob_camera = bpy.data.objects.new('Camera', cam_camera)
ob_reference_picture = bpy.data.objects.new('Reference Picture', None)
ob_hewie = bpy.data.objects.new('Hewie', me_plane)
ob_reference_picture_front = bpy.data.objects.new('Reference Picture Front', None)
_N = mat_material.node_tree.nodes; _L = mat_material.node_tree.links
n0 = _N.new('ShaderNodeTexImage'); n0.name = 'Image Texture.001'; n0.location = (-528, -91)
n0.image = img_brown_fur_texture_jpg_001
n1 = _N.new('ShaderNodeTexCoord'); n1.name = 'Texture Coordinate'; n1.location = (-969, 148)
n1.object = ob_hewie
n2 = _N.new('ShaderNodeGroup'); n2.name = 'Group'; n2.location = (-769, 161)
n2.node_tree = ng_poliigon_uber_mapping
n2.inputs[1].default_value = 19.6
n2.inputs[2].default_value = 0.3
n2.inputs[3].default_value = 0.4
n2.inputs[4].default_value = 0.5
n2.inputs[5].default_value = 5.9
n2.inputs[6].default_value = 0.0
n2.inputs[7].default_value = 0.0
n3 = _N.new('ShaderNodeTexNoise'); n3.name = 'Noise Texture'; n3.location = (-595, 689)
n3.noise_dimensions = '4D'
n3.inputs[1].default_value = 4.0
n3.inputs[2].default_value = 2.1
n3.inputs[3].default_value = 0.0
n4 = _N.new('ShaderNodeTexImage'); n4.name = 'Image Texture'; n4.location = (-535, 214)
n4.image = img_brown_fur_texture_jpg_001
n5 = _N.new('ShaderNodeTexNoise'); n5.name = 'Noise Texture.001'; n5.location = (-594, 453)
n5.noise_dimensions = '4D'
n5.inputs[1].default_value = -4.5
n5.inputs[2].default_value = 4.2
n5.inputs[3].default_value = 0.0
n6 = _N.new('ShaderNodeMix'); n6.name = 'Mix'; n6.location = (-342, 579)
n6.data_type = 'RGBA'
n6.blend_type = 'OVERLAY'
n6.inputs[0].default_value = 1.0
n7 = _N.new('ShaderNodeHueSaturation'); n7.name = 'Hue Saturation Value.001'; n7.location = (-240, 166)
n7.inputs[0].default_value = 0.48
n7.inputs[1].default_value = 1.4
n7.inputs[2].default_value = 1.1
n8 = _N.new('ShaderNodeOutputMaterial'); n8.name = 'Material Output'; n8.location = (1066, 275)
n9 = _N.new('ShaderNodeGroup'); n9.name = 'Group.001'; n9.location = (528, 227)
n9.node_tree = ng_poliigon_pbr_mixer
n9.inputs[2].default_value = 0.0
n9.inputs[3].default_value = 0.0
n9.inputs[4].default_value = (0.0, 0.0, 0.0)
n9.inputs[5].default_value = 0.0
n9.inputs[7].default_value = 0.0
n9.inputs[8].default_value = 0.0
n9.inputs[9].default_value = (0.0, 0.0, 0.0)
n9.inputs[10].default_value = 0.0
n10 = _N.new('ShaderNodeHueSaturation'); n10.name = 'Hue Saturation Value'; n10.location = (-246, -91)
n10.inputs[1].default_value = 0.7
n10.inputs[2].default_value = 50.0
n11 = _N.new('ShaderNodeMapRange'); n11.name = 'Map Range'; n11.location = (-122, 526)
n11.interpolation_type = 'SMOOTHSTEP'
n11.inputs[1].default_value = 0.3
n11.inputs[2].default_value = 1.9
n11.inputs[4].default_value = 0.3
n12 = _N.new('ShaderNodeBsdfPrincipled'); n12.name = 'Principled BSDF'; n12.location = (739, 265)
n12.distribution = 'GGX'
n12.subsurface_method = 'BURLEY'
n12.inputs[2].default_value = 0.0
n12.inputs[3].default_value = 1.45
n12.inputs[8].default_value = 1.0
n12.inputs[9].default_value = (0.8, 0.8, 0.8)
n12.inputs[10].default_value = 0.1
n12.inputs[13].default_value = 0.0
n12.inputs[27].default_value = (0.0, 0.0, 0.0, 1.0)
n12.inputs[28].default_value = 1.0
n13 = _N.new('ShaderNodeMix'); n13.name = 'Mix.001'; n13.location = (569, 145)
n13.data_type = 'RGBA'
n13.inputs[0].default_value = 0.1
n13.inputs[7].default_value = (1.0, 0.5, 0.2507, 1.0)
_L.new(n1.outputs[2], n2.inputs[0])
_L.new(n2.outputs[0], n4.inputs[0])
_L.new(n2.outputs[0], n0.inputs[0])
_L.new(n3.outputs[0], n6.inputs[6])
_L.new(n6.outputs[2], n11.inputs[0])
_L.new(n5.outputs[1], n6.inputs[7])
_L.new(n11.outputs[0], n9.inputs[0])
_L.new(n12.outputs[0], n8.inputs[0])
_L.new(n0.outputs[0], n10.inputs[4])
_L.new(n4.outputs[0], n7.inputs[4])
_L.new(n10.outputs[0], n9.inputs[6])
_L.new(n7.outputs[0], n9.inputs[1])
_L.new(n9.outputs[0], n13.inputs[6])
_L.new(n13.outputs[2], n12.inputs[0])
n8.is_active_output = True

# ---- transforms, parenting, visibility, modifiers, constraints
ob_light.location = (4.076, 1.005, 5.904)
ob_light.rotation_euler = (0.6503, 0.05522, 1.866)
ob_light.lock_rotations_4d = False
ob_light.empty_display_type = 'ARROWS'
ob_light.color = (0.0, 0.0, 0.0, 0.0)
ob_light.lineart.crease_threshold = 0.0
ob_camera.location = (0.8775, -0.8163, 0.529)
ob_camera.rotation_euler = (1.109, 0.0, 0.8149)
ob_camera.lock_rotations_4d = False
ob_camera.empty_display_type = 'ARROWS'
ob_camera.color = (0.0, 0.0, 0.0, 0.0)
ob_camera.display_type = 'WIRE'
ob_camera.lineart.crease_threshold = 0.0
ob_reference_picture.location = (-0.1197, 0.0, 0.0)
ob_reference_picture.rotation_euler = (1.571, -0.0, 1.571)
ob_reference_picture.scale = (0.125, 0.125, 0.125)
ob_reference_picture.empty_display_type = 'IMAGE'
ob_reference_picture.empty_display_size = 5.0
ob_reference_picture.lineart.crease_threshold = 0.0
ob_hewie.location = (0.0, 0.0, 0.0)
ob_hewie.rotation_euler = (1.571, -0.0, 1.571)
ob_hewie.scale = (0.1317, 0.1317, 0.1317)
ob_hewie.lineart.crease_threshold = 0.0
_m = ob_hewie.modifiers.new('LaplacianDeform', 'LAPLACIANDEFORM')
_m.show_render = False
_m.vertex_group = 'LaplaceHewie'
_m = ob_hewie.modifiers.new('Subdivision', 'SUBSURF')
_m.show_render = False
_m.uv_smooth = 'PRESERVE_CORNERS'
_m.show_only_control_edges = False
ob_reference_picture_front.location = (0.2321, 0.4286, 0.2224)
ob_reference_picture_front.rotation_euler = (1.571, -0.1889, 0.0)
ob_reference_picture_front.scale = (0.1, 0.1, 0.1)
ob_reference_picture_front.empty_display_type = 'IMAGE'
ob_reference_picture_front.empty_display_size = 5.0
ob_reference_picture_front.empty_image_offset = (-0.6222, -1.022)
ob_reference_picture_front.lineart.crease_threshold = 0.0

# ---- collection membership
col_collection.objects.link(ob_light)
col_collection.objects.link(ob_camera)
col_collection.objects.link(ob_reference_picture)
col_collection.objects.link(ob_hewie)
col_collection.objects.link(ob_reference_picture_front)

# ---- scene / render settings (as saved in the file)
scene.camera = ob_camera
scene.frame_start = 1; scene.frame_end = 250; scene.frame_set(0)
scene.render.engine = 'CYCLES'
scene.cycles.use_denoising = False
scene.cycles.samples = 128
scene.cycles.sampling_pattern = 'TABULATED_SOBOL'
scene.cycles.use_adaptive_sampling = False
scene.cycles.use_light_tree = False
scene.view_settings.view_transform = 'Filmic'
bpy.context.view_layer.update()
